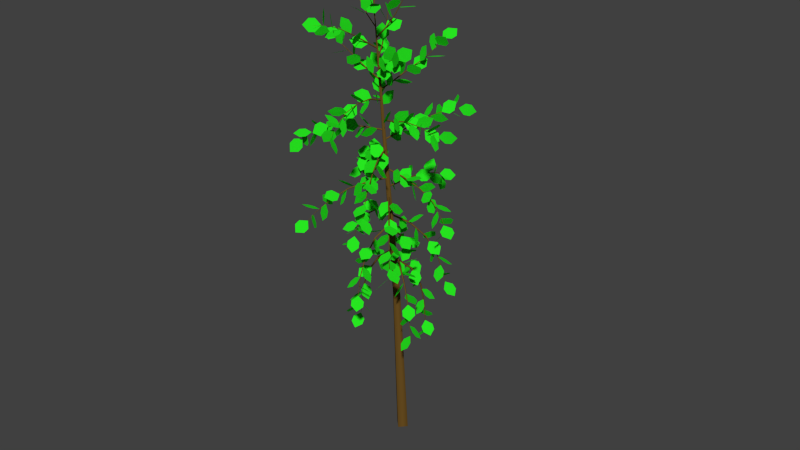 # Source: cr-tree.blend  (saved by Blender 2.75.0; exported with 4.5.12 LTS)
import bpy
from mathutils import Matrix  # noqa: F401  (used for matrix-valued properties, if any)

bpy.ops.wm.read_factory_settings(use_empty=True)
scene = bpy.context.scene
scene.name = 'Scene'

# ---- collections
col_collection_1 = bpy.data.collections.new('Collection 1'); scene.collection.children.link(col_collection_1)

# ---- materials (node trees are filled in below, after node groups)
mat_material_003 = bpy.data.materials.new('Material.003')
mat_material_003.alpha_threshold = 0.0
mat_material_003.roughness = 0.5
mat_material_004 = bpy.data.materials.new('Material.004')
mat_material_004.alpha_threshold = 0.0
mat_material_004.roughness = 0.5

# ---- material node trees
mat_material_003.use_nodes = True; mat_material_003.node_tree.nodes.clear()
_N = mat_material_003.node_tree.nodes; _L = mat_material_003.node_tree.links
n0 = _N.new('ShaderNodeOutputMaterial'); n0.name = 'Material Output'; n0.location = (300, 300)
n1 = _N.new('ShaderNodeBsdfDiffuse'); n1.name = 'Diffuse BSDF'; n1.location = (10, 300)
n1.inputs[0].default_value = (0.1473, 0.07834, 0.01576, 1.0)
_L.new(n1.outputs[0], n0.inputs[0])
n0.is_active_output = True
mat_material_004.use_nodes = True; mat_material_004.node_tree.nodes.clear()
_N = mat_material_004.node_tree.nodes; _L = mat_material_004.node_tree.links
n0 = _N.new('ShaderNodeOutputMaterial'); n0.name = 'Material Output'; n0.location = (300, 300)
n1 = _N.new('ShaderNodeBsdfDiffuse'); n1.name = 'Diffuse BSDF'; n1.location = (10, 300)
n1.inputs[0].default_value = (0.02126, 0.8, 0.01492, 1.0)
_L.new(n1.outputs[0], n0.inputs[0])
n0.is_active_output = True

# ---- world
world_world = bpy.data.worlds.new('World'); scene.world = world_world
world_world.color = (0.05088, 0.05088, 0.05088)
world_world.use_sun_shadow = False
world_world.sun_shadow_jitter_overblur = 0.0
world_world.cycles.sampling_method = 'MANUAL'
world_world.cycles.sample_map_resolution = 256

# ---- meshes
me_leaves = bpy.data.meshes.new('leaves')
me_leaves.from_pydata([(0.1683, -0.168, 5.535), (0.3401, -0.04272, 5.615), (0.373, 0.1104, 5.611), (0.2667, 0.2915, 5.524), (0.09483, 0.1662, 5.444), (0.06201, 0.01302, 5.448), (0.3216, 0.02369, 5.305), (0.3177, -0.1307, 5.138), (0.4271, -0.1891, 5.043), (0.6498, -0.1517, 5.018), (0.6537, 0.002674, 5.184), (0.5443, 0.06113, 5.28), (0.4151, 0.1406, 4.998), (0.3541, 0.3508, 4.937), (0.2774, 0.4096, 4.813), (0.1849, 0.3169, 4.628), (0.2459, 0.1068, 4.689), (0.3226, 0.04797, 4.812), (0.4852, 0.2283, 4.678), (0.6718, 0.1568, 4.57), (0.7724, 0.2252, 4.472), (0.7869, 0.4335, 4.382), (0.6003, 0.505, 4.49), (0.4997, 0.4366, 4.589), (0.5203, 0.2722, 4.341), (0.3454, 0.2452, 4.199), (0.3259, 0.165, 4.066), (0.4617, 0.03152, 3.942), (0.6366, 0.05854, 4.084), (0.6562, 0.1388, 4.217), (0.542, 0.2993, 4.001), (0.6663, 0.4502, 3.886), (0.6376, 0.5414, 3.762), (0.4559, 0.5729, 3.629), (0.3315, 0.422, 3.745), (0.3602, 0.3308, 3.869), (0.5547, 0.3152, 3.66), (0.5792, 0.1218, 3.543), (0.6823, 0.07266, 3.436), (0.8642, 0.1676, 3.339), (0.8397, 0.3609, 3.456), (0.7366, 0.4101, 3.563), (0.577, 0.3431, 3.32), (0.4274, 0.4878, 3.229), (0.3106, 0.4718, 3.126), (0.2266, 0.2951, 3.011), (0.3762, 0.1504, 3.102), (0.493, 0.1663, 3.205), (-0.2566, -0.4411, 5.804), (-0.4341, -0.2997, 5.793), (-0.5889, -0.3213, 5.783), (-0.7211, -0.5058, 5.772), (-0.5436, -0.6471, 5.783), (-0.3888, -0.6256, 5.793), (-0.4987, -0.4748, 5.576), (-0.386, -0.5096, 5.382), (-0.378, -0.4317, 5.246), (-0.4746, -0.2412, 5.169), (-0.5873, -0.2064, 5.363), (-0.5953, -0.2843, 5.499), (-0.6829, -0.5004, 5.296), (-0.8774, -0.6167, 5.311), (-0.9343, -0.7426, 5.237), (-0.8536, -0.8782, 5.074), (-0.6591, -0.762, 5.058), (-0.6022, -0.6361, 5.132), (-0.8335, -0.5214, 4.999), (-0.8103, -0.3337, 4.873), (-0.9103, -0.2461, 4.79), (-1.134, -0.2587, 4.75), (-1.157, -0.4465, 4.876), (-1.057, -0.534, 4.959), (-0.9337, -0.5354, 4.678), (-0.8932, -0.7245, 4.559), (-0.8208, -0.7532, 4.423), (-0.7166, -0.6214, 4.27), (-0.7571, -0.4322, 4.389), (-0.8295, -0.4035, 4.525), (-0.9951, -0.5439, 4.349), (-1.183, -0.4535, 4.26), (-1.295, -0.5084, 4.165), (-1.33, -0.7087, 4.063), (-1.142, -0.7992, 4.153), (-1.03, -0.7442, 4.248), (-1.031, -0.5489, 4.015), (-0.8562, -0.5232, 3.872), (-0.8333, -0.4357, 3.744), (-0.962, -0.2862, 3.631), (-1.137, -0.3118, 3.774), (-1.159, -0.3994, 3.902), (-1.068, -0.554, 3.681), (-1.197, -0.7216, 3.598), (-1.171, -0.8386, 3.497), (-0.9891, -0.9052, 3.378), (-0.8598, -0.7376, 3.461), (-0.8861, -0.6206, 3.562), (0.1973, -0.5388, 6.095), (0.168, -0.7425, 5.999), (0.2599, -0.8683, 5.982), (0.4729, -0.9162, 6.045), (0.5021, -0.7126, 6.141), (0.4102, -0.5868, 6.158), (0.3945, -0.6453, 5.899), (0.4809, -0.5049, 5.742), (0.4891, -0.5094, 5.586), (0.4192, -0.6586, 5.43), (0.3329, -0.7989, 5.586), (0.3246, -0.7945, 5.742), (0.5603, -0.7347, 5.668), (0.7287, -0.8755, 5.727), (0.8849, -0.8664, 5.719), (1.029, -0.7076, 5.643), (0.8605, -0.5669, 5.585), (0.7043, -0.5759, 5.593), (0.7262, -0.8242, 5.438), (0.5979, -0.8419, 5.251), (0.5816, -0.9524, 5.141), (0.6772, -1.156, 5.108), (0.8055, -1.138, 5.295), (0.8218, -1.028, 5.405), (0.8505, -0.8913, 5.175), (1.052, -0.8056, 5.114), (1.104, -0.7327, 4.986), (1.006, -0.6727, 4.79), (0.8049, -0.7584, 4.851), (0.7529, -0.8313, 4.979), (0.9748, -0.9584, 4.913), (0.94, -1.154, 4.804), (1.027, -1.24, 4.706), (1.236, -1.216, 4.619), (1.271, -1.02, 4.729), (1.184, -0.9344, 4.827), (1.03, -0.988, 4.622), (0.9824, -0.8248, 4.471), (0.9101, -0.8238, 4.332), (0.8128, -0.9849, 4.205), (0.8601, -1.148, 4.356), (0.9324, -1.149, 4.495), (1.085, -1.018, 4.331), (1.264, -1.117, 4.234), (1.359, -1.076, 4.116), (1.369, -0.8967, 3.977), (1.189, -0.7977, 4.074), (1.095, -0.838, 4.192), (1.123, -1.038, 4.036), (0.9503, -1.094, 3.899), (0.9324, -1.201, 3.786), (1.069, -1.358, 3.696), (1.242, -1.303, 3.833), (1.259, -1.196, 3.947), (-0.08462, -0.2219, 6.415), (-0.3023, -0.1669, 6.38), (-0.3832, -0.1203, 6.254), (-0.3273, -0.08215, 6.037), (-0.1097, -0.1371, 6.072), (-0.02877, -0.1837, 6.198), (-0.1692, 0.01567, 6.266), (-0.06661, 0.2178, 6.281), (-0.119, 0.3647, 6.295), (-0.3263, 0.4564, 6.31), (-0.4289, 0.2543, 6.295), (-0.3765, 0.1074, 6.281), (-0.2455, 0.2298, 6.081), (-0.2676, 0.1607, 5.866), (-0.1934, 0.1967, 5.733), (-0.0228, 0.3378, 5.682), (-0.0007028, 0.4069, 5.897), (-0.07494, 0.3709, 6.03), (-0.3218, 0.444, 5.897), (-0.4674, 0.6151, 5.931), (-0.5987, 0.661, 5.859), (-0.7158, 0.5818, 5.681), (-0.5702, 0.4108, 5.647), (-0.4389, 0.3648, 5.719), (-0.386, 0.6242, 5.675), (-0.2229, 0.69, 5.531), (-0.1735, 0.8297, 5.48), (-0.2378, 1.043, 5.523), (-0.4009, 0.9777, 5.667), (-0.4503, 0.838, 5.717), (-0.4502, 0.8045, 5.453), (-0.6295, 0.7253, 5.338), (-0.6456, 0.6488, 5.203), (-0.4986, 0.5749, 5.046), (-0.3193, 0.6541, 5.161), (-0.3032, 0.7306, 5.297), (-0.4867, 0.9068, 5.181), (-0.4476, 1.13, 5.159), (-0.5366, 1.251, 5.116), (-0.7536, 1.272, 5.053), (-0.7927, 1.049, 5.075), (-0.7038, 0.9273, 5.118), (-0.5232, 1.009, 4.909), (-0.4633, 0.8693, 4.741), (-0.3716, 0.8851, 4.615), (-0.2481, 1.057, 4.531), (-0.3079, 1.196, 4.7), (-0.3996, 1.181, 4.826), (-0.5526, 1.092, 4.63), (-0.7431, 1.201, 4.572), (-0.8549, 1.174, 4.466), (-0.8879, 1.012, 4.311), (-0.6974, 0.9024, 4.368), (-0.5856, 0.9291, 4.475), (-0.08354, -0.71, 6.676), (-0.2877, -0.7245, 6.577), (-0.3946, -0.8386, 6.566), (-0.4041, -1.052, 6.643), (-0.1999, -1.038, 6.742), (-0.09305, -0.9235, 6.752), (-0.1671, -0.9335, 6.515), (-0.00793, -0.9776, 6.359), (-0.002873, -0.964, 6.203), (-0.1519, -0.8929, 6.047), (-0.3111, -0.8489, 6.203), (-0.3161, -0.8624, 6.359), (-0.2189, -1.072, 6.268), (-0.3497, -1.258, 6.265), (-0.3306, -1.403, 6.209), (-0.1618, -1.507, 6.098), (-0.03107, -1.321, 6.1), (-0.05008, -1.176, 6.157), (-0.2707, -1.211, 6.021), (-0.2953, -1.052, 5.86), (-0.4008, -1.029, 5.747), (-0.5874, -1.14, 5.681), (-0.5628, -1.299, 5.841), (-0.4572, -1.322, 5.955), (-0.3002, -1.29, 5.745), (-0.1702, -1.459, 5.668), (-0.06967, -1.472, 5.548), (0.001541, -1.329, 5.387), (-0.1284, -1.159, 5.465), (-0.229, -1.146, 5.584), (-0.3297, -1.369, 5.47), (-0.5297, -1.357, 5.363), (-0.6045, -1.452, 5.263), (-0.5541, -1.653, 5.171), (-0.354, -1.665, 5.278), (-0.2792, -1.57, 5.378), (-0.3426, -1.403, 5.184), (-0.1816, -1.289, 5.072), (-0.185, -1.173, 4.967), (-0.3526, -1.055, 4.869), (-0.5136, -1.169, 4.982), (-0.5103, -1.285, 5.087), (-0.3556, -1.438, 4.899), (-0.4102, -1.648, 4.833), (-0.3384, -1.756, 4.744), (-0.1404, -1.76, 4.633), (-0.08586, -1.55, 4.699), (-0.1576, -1.442, 4.788), (-0.3715, -1.481, 4.615), (-0.452, -1.319, 4.477), (-0.5618, -1.316, 4.366), (-0.7007, -1.474, 4.279), (-0.6202, -1.636, 4.417), (-0.5105, -1.638, 4.528), (0.205, -0.3921, 7.012), (0.1801, -0.1679, 6.986), (0.1851, -0.07243, 6.862), (0.2197, -0.1058, 6.64), (0.2445, -0.3301, 6.666), (0.2396, -0.4255, 6.79), (0.4099, -0.2709, 6.915), (0.6095, -0.344, 6.995), (0.7252, -0.2755, 7.075), (0.7573, -0.06541, 7.156), (0.5577, 0.007674, 7.075), (0.4419, -0.06082, 6.995), (0.5845, -0.1676, 6.76), (0.5154, -0.1497, 6.545), (0.5704, -0.2049, 6.409), (0.7492, -0.3332, 6.352), (0.8182, -0.3511, 6.568), (0.7633, -0.2959, 6.704), (0.7514, -0.06886, 6.591), (0.8889, 0.1014, 6.652), (0.9203, 0.2422, 6.591), (0.8455, 0.3533, 6.407), (0.708, 0.183, 6.346), (0.6767, 0.04226, 6.408), (0.8859, 0.01065, 6.391), (0.9523, -0.1379, 6.232), (1.082, -0.1533, 6.146), (1.276, -0.03542, 6.133), (1.21, 0.1132, 6.291), (1.08, 0.1285, 6.377), (0.9986, 0.07734, 6.169), (0.9283, 0.2548, 6.046), (0.895, 0.2745, 5.894), (0.8987, 0.1366, 5.714), (0.969, -0.04085, 5.837), (1.002, -0.06061, 5.989), (1.095, 0.1342, 5.939), (1.311, 0.1219, 5.872), (1.403, 0.2154, 5.786), (1.371, 0.415, 5.682), (1.154, 0.4273, 5.75), (1.062, 0.3337, 5.835), (1.166, 0.1764, 5.696), (1.042, 0.0853, 5.528), (1.076, -0.007872, 5.407), (1.268, -0.1032, 5.332), (1.392, -0.0121, 5.499), (1.358, 0.08107, 5.62), (1.232, 0.2153, 5.45), (1.286, 0.4273, 5.39), (1.219, 0.5338, 5.297), (1.03, 0.535, 5.171), (0.9749, 0.323, 5.232), (1.042, 0.2164, 5.325), (1.276, 0.2414, 5.198), (1.366, 0.07623, 5.071), (1.481, 0.07228, 4.964), (1.621, 0.2295, 4.879), (1.531, 0.3947, 5.007), (1.416, 0.3987, 5.113), (-0.2165, -0.5003, 7.258), (-0.2784, -0.6561, 7.105), (-0.3104, -0.6502, 6.952), (-0.3124, -0.4825, 6.798), (-0.2504, -0.3267, 6.952), (-0.2185, -0.3326, 7.105), (-0.433, -0.4601, 7.134), (-0.61, -0.3715, 7.245), (-0.7589, -0.4162, 7.265), (-0.8797, -0.5942, 7.192), (-0.7027, -0.6829, 7.081), (-0.5538, -0.6382, 7.061), (-0.6365, -0.4224, 6.989), (-0.6113, -0.3523, 6.775), (-0.6752, -0.2365, 6.691), (-0.8282, -0.07524, 6.737), (-0.8535, -0.1454, 6.952), (-0.7895, -0.2611, 7.036), (-0.8367, -0.3853, 6.84), (-1.008, -0.5348, 6.844), (-1.081, -0.6187, 6.734), (-1.056, -0.6372, 6.509), (-0.8848, -0.4878, 6.504), (-0.8118, -0.4038, 6.615), (-1.025, -0.3504, 6.675), (-1.102, -0.1446, 6.618), (-1.245, -0.08373, 6.601), (-1.455, -0.1677, 6.624), (-1.378, -0.3735, 6.682), (-1.234, -0.4344, 6.699), (-1.204, -0.3171, 6.501), (-1.211, -0.4385, 6.309), (-1.227, -0.4009, 6.158), (-1.254, -0.2042, 6.047), (-1.248, -0.08277, 6.239), (-1.231, -0.1204, 6.39), (-1.35, -0.2902, 6.302), (-1.576, -0.2765, 6.294), (-1.688, -0.3678, 6.233), (-1.685, -0.5641, 6.119), (-1.458, -0.5777, 6.127), (-1.346, -0.4864, 6.188), (-1.443, -0.273, 6.068), (-1.323, -0.1435, 5.924), (-1.356, -0.01474, 5.842), (-1.543, 0.1133, 5.819), (-1.662, -0.01615, 5.963), (-1.629, -0.1449, 6.046), (-1.53, -0.2567, 5.832), (-1.628, -0.4298, 5.721), (-1.602, -0.4976, 5.582), (-1.453, -0.46, 5.415), (-1.356, -0.2869, 5.525), (-1.382, -0.2191, 5.664), (-1.598, -0.2442, 5.588), (-1.709, -0.0563, 5.525), (-1.85, -0.03014, 5.463), (-2.021, -0.1657, 5.4), (-1.91, -0.3536, 5.463), (-1.769, -0.3798, 5.525), (0.1445, -0.7377, 7.611), (0.2288, -0.7555, 7.401), (0.2303, -0.8705, 7.295), (0.149, -1.083, 7.292), (0.06462, -1.065, 7.502), (0.06312, -0.9497, 7.609), (0.289, -0.9079, 7.567), (0.4441, -0.9492, 7.728), (0.6007, -0.9481, 7.73), (0.7589, -0.9047, 7.573), (0.6038, -0.8634, 7.412), (0.4471, -0.8645, 7.41), (0.4306, -1.075, 7.506), (0.3635, -1.248, 7.376), (0.3884, -1.403, 7.381), (0.5052, -1.539, 7.52), (0.5722, -1.365, 7.651), (0.5474, -1.211, 7.646), (0.5702, -1.239, 7.434), (0.7839, -1.204, 7.366), (0.8681, -1.255, 7.244), (0.8229, -1.392, 7.069), (0.6093, -1.427, 7.137), (0.5251, -1.377, 7.259), (0.7041, -1.397, 7.347), (0.7327, -1.621, 7.37), (0.8552, -1.717, 7.351), (1.072, -1.685, 7.29), (1.043, -1.461, 7.267), (0.9205, -1.365, 7.286), (0.8149, -1.528, 7.197), (0.7564, -1.497, 6.98), (0.6958, -1.59, 6.869), (0.6332, -1.809, 6.867), (0.6918, -1.84, 7.084), (0.7524, -1.746, 7.194), (0.9257, -1.658, 7.047), (1.142, -1.722, 7.075), (1.268, -1.722, 6.981), (1.302, -1.66, 6.766), (1.086, -1.596, 6.738), (0.9604, -1.596, 6.831), (0.9964, -1.742, 6.851), (0.8613, -1.893, 6.749), (0.8847, -2.037, 6.69), (1.067, -2.172, 6.675), (1.202, -2.02, 6.777), (1.178, -1.877, 6.836), (1.057, -1.813, 6.644), (1.146, -1.664, 6.497), (1.11, -1.622, 6.351), (0.9491, -1.686, 6.204), (0.8596, -1.835, 6.351), (0.8956, -1.877, 6.497), (1.113, -1.879, 6.433), (1.212, -2.08, 6.393), (1.342, -2.123, 6.317), (1.503, -2.009, 6.206), (1.405, -1.808, 6.246), (1.275, -1.765, 6.322), (1.162, -1.937, 6.219), (1.007, -1.889, 6.06), (0.929, -1.976, 5.956), (0.9278, -2.197, 5.905), (1.083, -2.245, 6.064), (1.161, -2.159, 6.169), (3.371e-07, -0.3711, 7.919), (-0.1864, -0.2675, 7.998), (-0.2906, -0.1696, 7.933), (-0.3125, -0.07741, 7.727), (-0.1261, -0.181, 7.649), (-0.02192, -0.2789, 7.713), (6.223e-07, -0.1478, 7.91), (0.1956, -0.04479, 7.963), (0.2366, 0.06045, 8.071), (0.123, 0.1679, 8.236), (-0.07256, 0.06495, 8.184), (-0.1136, -0.0403, 8.075), (9.081e-07, 0.07525, 7.897), (-0.1208, 0.1854, 7.739), (-0.08696, 0.2997, 7.637), (0.1014, 0.4182, 7.592), (0.2222, 0.308, 7.75), (0.1884, 0.1937, 7.851), (1.194e-06, 0.2981, 7.88), (-0.01693, 0.4196, 8.071), (-0.1161, 0.5304, 8.121), (-0.2976, 0.6307, 8.028), (-0.2806, 0.5092, 7.836), (-0.1814, 0.3984, 7.787), (1.48e-06, 0.5203, 7.858), (0.137, 0.6026, 7.697), (0.2454, 0.7156, 7.695), (0.3253, 0.8595, 7.851), (0.1883, 0.7772, 8.013), (0.07985, 0.6641, 8.015), (1.764e-06, 0.7397, 7.816), (-0.1944, 0.8572, 7.818), (-0.2628, 0.9546, 7.716), (-0.2052, 1.032, 7.51), (-0.01075, 0.9144, 7.508), (0.05763, 0.817, 7.61), (2.049e-06, 0.9591, 7.774), (0.1645, 1.077, 7.876), (0.1645, 1.195, 7.979), (-2.247e-06, 1.313, 8.082), (-0.1645, 1.195, 7.979), (-0.1645, 1.077, 7.876), (2.327e-06, 1.173, 7.708), (-0.05101, 1.21, 7.49), (0.02399, 1.281, 7.372), (0.225, 1.385, 7.355), (0.276, 1.348, 7.573), (0.201, 1.277, 7.691), (2.604e-06, 1.384, 7.637), (-0.06777, 1.557, 7.768), (-0.1641, 1.679, 7.746), (-0.289, 1.749, 7.569), (-0.2212, 1.576, 7.438), (-0.1249, 1.455, 7.461), (2.864e-06, 1.582, 7.54), (0.1696, 1.621, 7.394), (0.257, 1.746, 7.36), (0.2621, 1.959, 7.439), (0.0925, 1.921, 7.586), (0.005123, 1.795, 7.619), (3.098e-06, 1.759, 7.403), (-0.1969, 1.798, 7.297), (-0.2392, 1.803, 7.146), (-0.127, 1.773, 6.951), (0.06991, 1.734, 7.057), (0.1122, 1.729, 7.208), (-0.1389, -0.7872, 8.164), (-0.3216, -0.8194, 8.295), (-0.3798, -0.9437, 8.371), (-0.3135, -1.16, 8.391), (-0.1308, -1.128, 8.26), (-0.07255, -1.004, 8.184), (-0.2778, -0.953, 8.128), (-0.3361, -0.986, 7.911), (-0.4727, -0.9844, 7.834), (-0.6877, -0.9484, 7.898), (-0.6294, -0.9154, 8.115), (-0.4928, -0.9169, 8.192), (-0.4147, -1.116, 8.077), (-0.3949, -1.315, 8.185), (-0.3687, -1.462, 8.137), (-0.3362, -1.557, 7.933), (-0.3559, -1.358, 7.825), (-0.3821, -1.211, 7.873), (-0.5502, -1.278, 8.017), (-0.7657, -1.237, 7.959), (-0.9032, -1.299, 8.002), (-0.9625, -1.463, 8.147), (-0.7469, -1.505, 8.205), (-0.6095, -1.443, 8.162), (-0.6827, -1.436, 7.947), (-0.5952, -1.588, 7.802), (-0.6338, -1.634, 7.658), (-0.7985, -1.575, 7.513), (-0.886, -1.423, 7.658), (-0.8474, -1.377, 7.802), (-0.8031, -1.58, 7.833), (-0.9719, -1.693, 7.934), (-1.009, -1.845, 7.945), (-0.914, -2.036, 7.866), (-0.7451, -1.922, 7.765), (-0.7081, -1.771, 7.754), (-0.9234, -1.724, 7.719), (-0.9864, -1.653, 7.512), (-1.125, -1.629, 7.444), (-1.34, -1.651, 7.514), (-1.277, -1.722, 7.721), (-1.138, -1.746, 7.789), (-1.036, -1.858, 7.587), (-0.9804, -2.078, 7.587), (-0.9312, -2.177, 7.477), (-0.8881, -2.156, 7.255), (-0.9433, -1.936, 7.254), (-0.9925, -1.836, 7.365), (-1.146, -1.989, 7.45), (-1.369, -1.947, 7.444), (-1.496, -2.03, 7.481), (-1.527, -2.24, 7.563), (-1.304, -2.282, 7.569), (-1.177, -2.199, 7.532), (-1.25, -2.113, 7.303), (-1.129, -2.149, 7.114), (-1.154, -2.117, 6.962), (-1.324, -2.018, 6.849), (-1.445, -1.983, 7.038), (-1.42, -2.014, 7.189), (-1.345, -2.226, 7.141), (-1.491, -2.397, 7.174), (-1.506, -2.54, 7.111), (-1.391, -2.654, 6.952), (-1.245, -2.484, 6.919), (-1.229, -2.341, 6.982), (0.1888, -0.6172, 8.421), (0.2879, -0.7261, 8.248), (0.4251, -0.7997, 8.231), (0.6006, -0.8381, 8.37), (0.5015, -0.7292, 8.543), (0.3643, -0.6555, 8.56), (0.3777, -0.5859, 8.367), (0.4506, -0.3711, 8.356), (0.516, -0.2852, 8.242), (0.574, -0.3283, 8.027), (0.5011, -0.5431, 8.038), (0.4357, -0.629, 8.152), (0.5628, -0.5553, 8.303), (0.74, -0.6927, 8.34), (0.8904, -0.6679, 8.376), (1.014, -0.4807, 8.412), (0.8367, -0.3433, 8.376), (0.6863, -0.3682, 8.34), (0.7423, -0.5256, 8.224), (0.7643, -0.4625, 8.006), (0.8488, -0.5167, 7.886), (0.9957, -0.6884, 7.863), (0.9737, -0.7515, 8.08), (0.8893, -0.6973, 8.2), (0.9218, -0.4959, 8.144), (1.07, -0.3797, 8.271), (1.148, -0.246, 8.25), (1.158, -0.09466, 8.081), (1.011, -0.2109, 7.954), (0.9318, -0.3446, 7.975), (1.083, -0.4693, 8.032), (1.141, -0.6524, 7.91), (1.27, -0.7403, 7.903), (1.471, -0.7329, 8.008), (1.413, -0.5499, 8.13), (1.284, -0.462, 8.138), (1.239, -0.4435, 7.912), (1.268, -0.244, 7.807), (1.289, -0.2027, 7.657), (1.301, -0.3193, 7.463), (1.272, -0.5188, 7.568), (1.251, -0.5601, 7.717), (1.384, -0.4194, 7.782), (1.594, -0.5053, 7.762), (1.731, -0.4465, 7.713), (1.795, -0.2431, 7.635), (1.585, -0.1572, 7.655), (1.449, -0.216, 7.704), (1.486, -0.4026, 7.612), (1.373, -0.4412, 7.419), (1.393, -0.5411, 7.3), (1.547, -0.7023, 7.255), (1.66, -0.6637, 7.448), (1.64, -0.5638, 7.567), (1.588, -0.3857, 7.442), (1.734, -0.2116, 7.431), (1.747, -0.08819, 7.336), (1.629, -0.01556, 7.156), (1.484, -0.1897, 7.167), (1.47, -0.3131, 7.263), (1.656, -0.3745, 7.259), (1.702, -0.5764, 7.165), (1.829, -0.6372, 7.096), (2.037, -0.5569, 7.052), (1.991, -0.3549, 7.145), (1.864, -0.2942, 7.214), (1.702, -0.367, 7.065), (1.575, -0.2211, 6.945), (1.476, -0.2375, 6.825), (1.404, -0.4163, 6.705), (1.53, -0.5621, 6.825), (1.629, -0.5457, 6.945), (-0.1687, -0.5814, 8.721), (-0.2568, -0.4745, 8.901), (-0.3938, -0.4847, 8.976), (-0.5797, -0.6118, 8.947), (-0.4916, -0.7187, 8.766), (-0.3546, -0.7085, 8.691), (-0.3374, -0.4874, 8.694), (-0.3718, -0.3752, 8.5), (-0.4113, -0.2274, 8.466), (-0.4559, -0.04413, 8.593), (-0.4215, -0.1563, 8.787), (-0.382, -0.3041, 8.821), (-0.505, -0.394, 8.661), (-0.7087, -0.4719, 8.724), (-0.8443, -0.4936, 8.649), (-0.9117, -0.4592, 8.435), (-0.7079, -0.3813, 8.371), (-0.5723, -0.3596, 8.447), (-0.6708, -0.3016, 8.617), (-0.6826, -0.0755, 8.636), (-0.7807, 0.02173, 8.71), (-0.9652, -0.009864, 8.839), (-0.9535, -0.2359, 8.819), (-0.8553, -0.3332, 8.746), (-0.8366, -0.2091, 8.573), (-0.958, -0.2757, 8.393), (-1.015, -0.2011, 8.268), (-1.008, 0.01475, 8.197), (-0.8871, 0.08134, 8.377), (-0.8298, 0.006712, 8.502), (-0.9851, -0.1264, 8.481), (-1.165, -0.02418, 8.574), (-1.319, -0.0307, 8.547), (-1.447, -0.1459, 8.399), (-1.267, -0.2481, 8.306), (-1.113, -0.2416, 8.333), (-1.129, -0.046, 8.378), (-1.058, 0.08954, 8.21), (-1.077, 0.2421, 8.179), (-1.184, 0.4116, 8.285), (-1.255, 0.276, 8.453), (-1.237, 0.1235, 8.484), (-1.263, 0.02824, 8.261), (-1.414, -0.124, 8.186), (-1.425, -0.2099, 8.056), (-1.296, -0.2296, 7.87), (-1.145, -0.07743, 7.945), (-1.134, 0.008525, 8.075), (-1.352, 0.07799, 8.095), (-1.406, 0.2968, 8.068), (-1.541, 0.3719, 8.041), (-1.756, 0.3033, 8.014), (-1.701, 0.0845, 8.041), (-1.567, 0.009401, 8.068), (-1.441, 0.1277, 7.93), (-1.392, 0.029, 7.731), (-1.36, 0.08415, 7.588), (-1.345, 0.2932, 7.5), (-1.394, 0.392, 7.699), (-1.426, 0.3368, 7.842), (-1.519, 0.1714, 7.757), (-1.745, 0.192, 7.744), (-1.856, 0.1159, 7.664), (-1.853, -0.05679, 7.517), (-1.627, -0.07737, 7.529), (-1.516, -0.001315, 7.609), (-1.59, 0.2109, 7.58), (-1.47, 0.3583, 7.455), (-1.504, 0.4968, 7.39), (-1.69, 0.6265, 7.384), (-1.81, 0.4792, 7.509), (-1.777, 0.3407, 7.574), (0.05921, -0.8677, 8.994), (0.2752, -0.9032, 8.933), (0.3429, -0.9832, 8.817), (0.2624, -1.108, 8.645), (0.04644, -1.072, 8.706), (-0.0213, -0.9922, 8.822), (0.1184, -1.033, 8.969), (0.05206, -1.21, 9.095), (0.1285, -1.327, 9.165), (0.3478, -1.385, 9.18), (0.4141, -1.208, 9.054), (0.3377, -1.091, 8.983), (0.1761, -1.194, 8.93), (0.1585, -1.192, 8.704), (0.08788, -1.286, 8.6), (-0.03582, -1.476, 8.619), (-0.01825, -1.478, 8.846), (0.05239, -1.384, 8.949), (0.2276, -1.338, 8.84), (0.4225, -1.429, 8.914), (0.5628, -1.451, 8.848), (0.6485, -1.407, 8.643), (0.4536, -1.316, 8.569), (0.3133, -1.293, 8.635), (0.2792, -1.482, 8.75), (0.1341, -1.63, 8.658), (0.1258, -1.787, 8.657), (0.2542, -1.951, 8.746), (0.3993, -1.803, 8.839), (0.4076, -1.647, 8.84), (0.3273, -1.616, 8.647), (0.4784, -1.551, 8.49), (0.4748, -1.54, 8.334), (0.3162, -1.585, 8.178), (0.165, -1.651, 8.334), (0.1687, -1.661, 8.49), (0.3701, -1.736, 8.523), (0.3889, -1.955, 8.579), (0.5015, -2.062, 8.56), (0.7079, -2.057, 8.465), (0.689, -1.838, 8.409), (0.5764, -1.731, 8.428), (0.4129, -1.855, 8.399), (0.3441, -1.845, 8.183), (0.2865, -1.951, 8.082), (0.2402, -2.172, 8.098), (0.309, -2.183, 8.314), (0.3666, -2.077, 8.414), (0.4499, -1.959, 8.261), (0.6702, -2.003, 8.228), (0.7731, -1.964, 8.117), (0.7585, -1.841, 7.926), (0.5382, -1.796, 7.959), (0.4353, -1.835, 8.07), (0.483, -2.051, 8.113), (0.3397, -2.204, 8.025), (0.3578, -2.349, 7.969), (0.5371, -2.486, 7.944), (0.6804, -2.333, 8.031), (0.6624, -2.188, 8.088), (0.5161, -2.144, 7.965), (0.6058, -2.042, 7.782), (0.5659, -2.038, 7.631), (0.3962, -2.129, 7.511), (0.3064, -2.23, 7.693), (0.3464, -2.235, 7.845), (0.5375, -2.203, 7.8), (0.6201, -2.409, 7.75), (0.7344, -2.459, 7.655), (0.8805, -2.354, 7.516), (0.7979, -2.148, 7.567), (0.6836, -2.098, 7.662), (0.556, -2.255, 7.632), (0.3755, -2.208, 7.502), (0.2738, -2.297, 7.422), (0.251, -2.521, 7.392), (0.4315, -2.568, 7.522), (0.5331, -2.479, 7.602), (0.05888, -0.5727, 9.34), (-0.07564, -0.4026, 9.407), (-0.0821, -0.2498, 9.373), (0.03952, -0.1145, 9.237), (0.1741, -0.2847, 9.17), (0.1805, -0.4374, 9.204), (0.1178, -0.416, 9.387), (0.3034, -0.3897, 9.515), (0.3351, -0.3054, 9.644), (0.2128, -0.1633, 9.772), (0.02711, -0.1897, 9.644), (-0.004556, -0.2739, 9.515), (0.1765, -0.2597, 9.436), (0.185, -0.09334, 9.281), (0.3, -0.00158, 9.227), (0.5216, 0.01558, 9.274), (0.5132, -0.1508, 9.429), (0.3981, -0.2425, 9.483), (0.2348, -0.1047, 9.489), (0.1961, -0.02198, 9.697), (0.1482, 0.1171, 9.751), (0.09086, 0.3127, 9.65), (0.1295, 0.23, 9.442), (0.1775, 0.09085, 9.388), (0.293, 0.05034, 9.542), (0.5041, 0.118, 9.492), (0.6227, 0.1739, 9.578), (0.6491, 0.2179, 9.799), (0.4381, 0.1502, 9.849), (0.3194, 0.09436, 9.763), (0.3519, 0.2069, 9.589), (0.211, 0.383, 9.562), (0.2192, 0.5163, 9.48), (0.3763, 0.6066, 9.343), (0.5172, 0.4304, 9.37), (0.509, 0.2972, 9.452), (0.4116, 0.3658, 9.627), (0.5555, 0.4046, 9.798), (0.559, 0.5093, 9.915), (0.4222, 0.6798, 9.976), (0.2782, 0.641, 9.805), (0.2747, 0.5363, 9.689), (0.4713, 0.5247, 9.665), (0.5341, 0.668, 9.5), (0.6629, 0.7534, 9.474), (0.8579, 0.7807, 9.588), (0.7951, 0.6374, 9.753), (0.6663, 0.5521, 9.778), (0.5316, 0.6852, 9.693), (0.4536, 0.8265, 9.853), (0.4096, 0.9768, 9.852), (0.3994, 1.136, 9.691), (0.4774, 0.9949, 9.531), (0.5215, 0.8446, 9.532), (0.5923, 0.8467, 9.715), (0.8153, 0.8892, 9.705), (0.9155, 0.9636, 9.799), (0.8931, 1.07, 9.999), (0.6702, 1.027, 10.01), (0.57, 0.9529, 9.915), (0.653, 1.008, 9.737), (0.545, 1.188, 9.65), (0.5909, 1.31, 9.563), (0.7907, 1.375, 9.477), (0.8988, 1.195, 9.563), (0.8529, 1.072, 9.65), (0.714, 1.17, 9.732), (0.7928, 1.254, 9.928), (0.7509, 1.375, 10.02), (0.5885, 1.533, 10.0), (0.5098, 1.449, 9.807), (0.5516, 1.329, 9.717), (0.775, 1.333, 9.719), (0.8771, 1.411, 9.532), (1.01, 1.491, 9.507), (1.173, 1.57, 9.643), (1.071, 1.492, 9.83), (0.9385, 1.413, 9.855), (-0.1348, -0.8385, 9.585), (-0.1456, -1.037, 9.694), (-0.2139, -1.175, 9.662), (-0.3396, -1.251, 9.489), (-0.3288, -1.052, 9.38), (-0.2605, -0.9146, 9.411), (-0.2696, -0.9207, 9.604), (-0.4682, -0.822, 9.653), (-0.5806, -0.8517, 9.758), (-0.6067, -1.01, 9.919), (-0.4081, -1.109, 9.87), (-0.2957, -1.079, 9.765), (-0.4044, -1.003, 9.623), (-0.4313, -1.15, 9.452), (-0.5367, -1.163, 9.336), (-0.7206, -1.044, 9.277), (-0.6937, -0.8968, 9.449), (-0.5883, -0.8833, 9.564), (-0.5401, -1.086, 9.629), (-0.63, -1.149, 9.828), (-0.6819, -1.286, 9.885), (-0.696, -1.495, 9.799), (-0.6062, -1.432, 9.6), (-0.5542, -1.295, 9.543), (-0.6758, -1.168, 9.636), (-0.8429, -1.098, 9.499), (-0.9895, -1.049, 9.524), (-1.116, -1.021, 9.711), (-0.9486, -1.091, 9.847), (-0.8019, -1.14, 9.823), (-0.8115, -1.251, 9.642), (-0.8084, -1.478, 9.656), (-0.8632, -1.592, 9.564), (-0.9759, -1.594, 9.366), (-0.9789, -1.368, 9.353), (-0.9241, -1.253, 9.445), (-0.9468, -1.334, 9.629), (-1.145, -1.262, 9.713), (-1.257, -1.33, 9.798), (-1.284, -1.539, 9.883), (-1.086, -1.611, 9.798), (-0.9737, -1.543, 9.713), (-1.082, -1.416, 9.615), (-1.142, -1.53, 9.428), (-1.275, -1.541, 9.346), (-1.481, -1.449, 9.369), (-1.422, -1.335, 9.556), (-1.288, -1.324, 9.638), (-1.217, -1.499, 9.601), (-1.333, -1.659, 9.713), (-1.372, -1.807, 9.679), (-1.334, -1.942, 9.5), (-1.219, -1.781, 9.389), (-1.18, -1.633, 9.422), (-1.339, -1.573, 9.531), (-1.482, -1.442, 9.412), (-1.636, -1.415, 9.421), (-1.801, -1.49, 9.558), (-1.658, -1.621, 9.676), (-1.504, -1.648, 9.667), (-1.461, -1.647, 9.46), (-1.431, -1.853, 9.37), (-1.461, -1.914, 9.229), (-1.55, -1.831, 9.037), (-1.579, -1.624, 9.128), (-1.55, -1.563, 9.269), (-1.583, -1.721, 9.39), (-1.807, -1.714, 9.427), (-1.921, -1.821, 9.42), (-1.925, -2.042, 9.369), (-1.701, -2.049, 9.331), (-1.587, -1.942, 9.338), (-1.69, -1.787, 9.293), (-1.671, -1.764, 9.068), (-1.77, -1.717, 8.955), (-1.985, -1.645, 8.955), (-2.004, -1.667, 9.181), (-1.906, -1.715, 9.293), (-1.798, -1.852, 9.196), (-1.897, -2.053, 9.234), (-1.927, -2.178, 9.144), (-1.887, -2.227, 8.926), (-1.788, -2.026, 8.888), (-1.758, -1.901, 8.978), (0.1598, -0.8172, 9.872), (0.2332, -1.032, 9.873), (0.3116, -1.119, 9.976), (0.3951, -1.079, 10.18), (0.3217, -0.864, 10.18), (0.2433, -0.7767, 10.08), (0.3197, -0.851, 9.906), (0.4869, -0.7183, 9.829), (0.6201, -0.7465, 9.751), (0.7192, -0.9357, 9.674), (0.5519, -1.068, 9.751), (0.4187, -1.04, 9.829), (0.4788, -0.8847, 9.943), (0.5254, -0.9561, 10.15), (0.6279, -0.9104, 10.26), (0.7864, -0.7479, 10.27), (0.7398, -0.6765, 10.06), (0.6373, -0.7222, 9.951), (0.6352, -0.9179, 9.991), (0.7533, -1.041, 9.841), (0.8199, -1.183, 9.847), (0.8349, -1.343, 10.01), (0.7168, -1.22, 10.16), (0.6502, -1.078, 10.15), (0.7915, -0.951, 10.04), (0.9126, -0.8024, 10.16), (1.057, -0.7428, 10.15), (1.224, -0.7722, 9.996), (1.103, -0.9208, 9.874), (0.9587, -0.9804, 9.888), (0.9504, -0.9847, 10.07), (1.007, -1.196, 10.13), (1.092, -1.255, 10.25), (1.205, -1.162, 10.43), (1.149, -0.951, 10.36), (1.064, -0.8918, 10.25), (1.113, -1.019, 10.08), (1.258, -0.9299, 9.934), (1.368, -0.9911, 9.84), (1.441, -1.203, 9.802), (1.296, -1.292, 9.952), (1.187, -1.231, 10.05), (1.276, -1.054, 10.1), (1.365, -1.05, 10.3), (1.48, -0.9673, 10.37), (1.622, -0.8065, 10.3), (1.533, -0.8105, 10.09), (1.418, -0.8929, 10.02), (1.439, -1.088, 10.1), (1.525, -1.237, 9.947), (1.622, -1.359, 9.96), (1.732, -1.454, 10.13), (1.646, -1.305, 10.28), (1.549, -1.184, 10.27), (1.602, -1.123, 10.09), (1.736, -0.9393, 10.1), (1.84, -0.8783, 9.995), (1.914, -0.9397, 9.789), (1.78, -1.123, 9.784), (1.676, -1.184, 9.884), (1.765, -1.157, 10.08), (1.845, -1.342, 10.19), (1.959, -1.367, 10.29), (2.107, -1.23, 10.4), (2.027, -1.045, 10.29), (1.913, -1.021, 10.19), (1.929, -1.192, 10.08), (2.04, -1.159, 9.881), (2.13, -1.251, 9.791), (2.2, -1.466, 9.807), (2.088, -1.499, 10.0), (1.998, -1.408, 10.09), (2.092, -1.226, 10.07), (2.238, -1.196, 10.24), (2.382, -1.136, 10.25), (2.525, -1.047, 10.1), (2.379, -1.077, 9.925), (2.234, -1.137, 9.916), (-0.1013, -0.6967, 10.2), (-0.05478, -0.4752, 10.18), (-0.0221, -0.3619, 10.28), (-0.003227, -0.3567, 10.51), (-0.04972, -0.5781, 10.53), (-0.0824, -0.6914, 10.43), (-0.2025, -0.5831, 10.29), (-0.4257, -0.6179, 10.31), (-0.5522, -0.5288, 10.29), (-0.5822, -0.3157, 10.22), (-0.3591, -0.2809, 10.19), (-0.2325, -0.37, 10.21), (-0.3016, -0.472, 10.38), (-0.2102, -0.4017, 10.58), (-0.2557, -0.4101, 10.73), (-0.4381, -0.4973, 10.83), (-0.5295, -0.5676, 10.63), (-0.484, -0.5592, 10.48), (-0.3974, -0.3646, 10.48), (-0.5364, -0.2064, 10.4), (-0.5595, -0.05467, 10.43), (-0.4667, 0.09069, 10.58), (-0.3277, -0.06746, 10.66), (-0.3046, -0.2192, 10.63), (-0.4932, -0.2572, 10.58), (-0.6014, -0.3411, 10.76), (-0.7502, -0.3365, 10.81), (-0.9397, -0.2433, 10.73), (-0.8315, -0.1594, 10.55), (-0.6827, -0.164, 10.5), (-0.5987, -0.1389, 10.66), (-0.5119, 0.06941, 10.68), (-0.4919, 0.1632, 10.81), (-0.5387, 0.1425, 11.03), (-0.6254, -0.06572, 11.0), (-0.6455, -0.1595, 10.88), (-0.7066, -0.01783, 10.73), (-0.922, -0.02353, 10.65), (-1.015, 0.08026, 10.58), (-0.9843, 0.2935, 10.51), (-0.7689, 0.2992, 10.58), (-0.6764, 0.1954, 10.65), (-0.8146, 0.1033, 10.79), (-0.7858, 0.1368, 11.02), (-0.878, 0.1167, 11.14), (-1.091, 0.04287, 11.17), (-1.12, 0.009278, 10.95), (-1.028, 0.02941, 10.82), (-0.9228, 0.2246, 10.86), (-0.9577, 0.4051, 10.73), (-0.93, 0.5585, 10.74), (-0.8399, 0.6846, 10.91), (-0.805, 0.5041, 11.04), (-0.8327, 0.3508, 11.03), (-1.031, 0.3459, 10.93), (-1.208, 0.2894, 11.06), (-1.36, 0.3282, 11.06), (-1.486, 0.4624, 10.93), (-1.309, 0.5189, 10.8), (-1.158, 0.4801, 10.8), (-1.139, 0.4666, 11.0), (-1.046, 0.6537, 11.09), (-1.054, 0.7211, 11.23), (-1.162, 0.6687, 11.42), (-1.255, 0.4816, 11.33), (-1.247, 0.4142, 11.19), (-1.246, 0.5868, 11.07), (-1.452, 0.6344, 10.99), (-1.528, 0.7679, 10.96), (-1.473, 0.9875, 10.98), (-1.267, 0.9399, 11.06), (-1.191, 0.8064, 11.09), (-3.558e-07, -1.014, 10.44), (0.006166, -1.065, 10.67), (0.09458, -1.161, 10.75), (0.2653, -1.303, 10.7), (0.2591, -1.252, 10.48), (0.1707, -1.156, 10.4), (-7.848e-07, -1.191, 10.5), (-0.1521, -1.324, 10.4), (-0.2756, -1.406, 10.45), (-0.3705, -1.437, 10.66), (-0.2184, -1.303, 10.76), (-0.09493, -1.221, 10.71), (-1.228e-06, -1.373, 10.53), (0.1848, -1.5, 10.57), (0.2436, -1.628, 10.5), (0.1763, -1.759, 10.33), (-0.008462, -1.632, 10.29), (-0.06724, -1.503, 10.36), (-1.681e-06, -1.56, 10.53), (-0.1645, -1.676, 10.64), (-0.1645, -1.792, 10.74), (-2.5e-06, -1.908, 10.85), (0.1645, -1.792, 10.74), (0.1645, -1.676, 10.64), (-2.131e-06, -1.745, 10.53), (0.05406, -1.806, 10.31), (-0.0179, -1.892, 10.21), (-0.2159, -2.003, 10.2), (-0.2699, -1.942, 10.41), (-0.198, -1.856, 10.52), (-2.571e-06, -1.926, 10.48), (0.09529, -2.06, 10.64), (0.2192, -2.156, 10.64), (0.3716, -2.214, 10.48), (0.2763, -2.079, 10.32), (0.1524, -1.983, 10.32), (-3.01e-06, -2.107, 10.44), (-0.1753, -2.197, 10.32), (-0.2683, -2.32, 10.35), (-0.2791, -2.478, 10.51), (-0.1038, -2.388, 10.63), (-0.01079, -2.265, 10.6), (-3.407e-06, -2.27, 10.35), (0.1927, -2.338, 10.25), (0.2309, -2.377, 10.1), (0.1144, -2.386, 9.91), (-0.07829, -2.318, 10.01), (-0.1164, -2.279, 10.16), (-3.792e-06, -2.429, 10.25), (-0.115, -2.606, 10.34), (-0.07552, -2.753, 10.37), (0.1186, -2.87, 10.36), (0.2336, -2.694, 10.28), (0.1941, -2.546, 10.24), (-4.131e-06, -2.569, 10.13), (-0.01066, -2.48, 9.925), (-0.1036, -2.506, 9.802), (-0.2787, -2.645, 9.764), (-0.2681, -2.734, 9.973), (-0.1752, -2.708, 10.1), (-4.403e-06, -2.681, 9.985), (0.1339, -2.864, 9.979), (0.2393, -2.918, 9.876), (0.3161, -2.842, 9.677), (0.1821, -2.658, 9.682), (0.07679, -2.604, 9.785), (0.1097, -0.7432, 10.77), (0.3204, -0.8146, 10.82), (0.3972, -0.846, 10.95), (0.3402, -0.8374, 11.17), (0.1295, -0.7661, 11.12), (0.05266, -0.7346, 10.99), (0.2195, -0.6222, 10.88), (0.2019, -0.3967, 10.86), (0.3063, -0.2816, 10.84), (0.5324, -0.2771, 10.82), (0.55, -0.5027, 10.84), (0.4456, -0.6177, 10.86), (0.3272, -0.5034, 11.0), (0.3687, -0.5526, 11.22), (0.3593, -0.4704, 11.35), (0.299, -0.2568, 11.4), (0.2575, -0.2076, 11.18), (0.2669, -0.2898, 11.05), (0.4344, -0.3852, 11.12), (0.6251, -0.2879, 11.04), (0.772, -0.2815, 11.1), (0.8751, -0.3659, 11.28), (0.6844, -0.4632, 11.36), (0.5375, -0.4696, 11.3), (0.5446, -0.2637, 11.23), (0.4575, -0.1136, 11.38), (0.4832, 0.03857, 11.41), (0.6219, 0.1928, 11.31), (0.709, 0.04269, 11.17), (0.6833, -0.1095, 11.14), (0.6568, -0.14, 11.34), (0.848, -0.2127, 11.44), (0.9042, -0.2042, 11.59), (0.8254, -0.1145, 11.78), (0.6342, -0.04178, 11.68), (0.578, -0.05027, 11.53), (0.762, -0.02399, 11.46), (0.8035, 0.1972, 11.43), (0.9329, 0.2851, 11.44), (1.15, 0.2398, 11.49), (1.109, 0.0186, 11.52), (0.9792, -0.06933, 11.51), (0.8567, 0.0804, 11.6), (0.7954, 0.04254, 11.82), (0.7407, 0.1344, 11.93), (0.6926, 0.356, 11.95), (0.7539, 0.3939, 11.73), (0.8086, 0.302, 11.62), (0.9477, 0.1807, 11.75), (1.172, 0.215, 11.75), (1.286, 0.1699, 11.85), (1.29, 0.04545, 12.04), (1.065, 0.01121, 12.03), (0.9512, 0.0563, 11.94), (1.024, 0.2648, 11.91), (0.9121, 0.4275, 12.02), (0.952, 0.5697, 12.08), (1.143, 0.6916, 12.07), (1.255, 0.529, 11.95), (1.215, 0.3868, 11.9), (-0.1748, -0.9325, 11.05), (-0.2675, -0.7854, 11.19), (-0.3224, -0.7984, 11.34), (-0.3393, -0.9714, 11.48), (-0.2466, -1.119, 11.34), (-0.1918, -1.106, 11.19), (-0.3496, -0.9738, 11.16), (-0.5377, -1.088, 11.1), (-0.6904, -1.064, 11.13), (-0.8078, -0.9019, 11.24), (-0.6198, -0.788, 11.3), (-0.467, -0.812, 11.27), (-0.5121, -1.012, 11.3), (-0.4506, -1.095, 11.5), (-0.4811, -1.228, 11.57), (-0.6036, -1.413, 11.52), (-0.6651, -1.33, 11.32), (-0.6346, -1.197, 11.25), (-0.6745, -1.051, 11.43), (-0.8516, -0.9085, 11.42), (-0.9284, -0.8272, 11.53), (-0.9049, -0.8067, 11.76), (-0.7278, -0.9488, 11.76), (-0.651, -1.03, 11.65), (-0.843, -1.091, 11.56), (-0.9075, -1.308, 11.56), (-1.04, -1.383, 11.52), (-1.24, -1.315, 11.44), (-1.175, -1.097, 11.43), (-1.043, -1.023, 11.47), (-1.012, -1.13, 11.68), (-1.01, -1.013, 11.88), (-1.008, -1.055, 12.03), (-1.005, -1.255, 12.13), (-1.006, -1.372, 11.94), (-1.008, -1.331, 11.79), (-1.173, -1.169, 11.82), (-1.384, -1.223, 11.75), (-1.526, -1.176, 11.8), (-1.6, -1.029, 11.95), (-1.389, -0.9748, 12.02), (-1.247, -1.021, 11.97), (-1.335, -1.207, 11.95), (-1.322, -1.35, 12.13), (-1.395, -1.484, 12.16), (-1.553, -1.609, 12.06), (-1.566, -1.466, 11.88), (-1.493, -1.332, 11.85), (-1.515, -1.249, 12.06), (-1.647, -1.069, 12.1), (-1.7, -0.9995, 12.23), (-1.671, -1.04, 12.45), (-1.538, -1.22, 12.41), (-1.486, -1.29, 12.28), (0.1716, -1.03, 11.31), (0.3836, -0.9718, 11.25), (0.5057, -1.051, 11.2), (0.538, -1.269, 11.14), (0.326, -1.327, 11.2), (0.2039, -1.247, 11.25), (0.3433, -1.142, 11.42), (0.314, -1.181, 11.64), (0.3948, -1.142, 11.77), (0.5857, -1.024, 11.81), (0.615, -0.9844, 11.58), (0.5342, -1.024, 11.46), (0.5153, -1.254, 11.53), (0.6424, -1.414, 11.43), (0.6905, -1.556, 11.47), (0.6598, -1.682, 11.66), (0.5328, -1.522, 11.76), (0.4846, -1.379, 11.72), (0.6874, -1.366, 11.64), (0.8331, -1.256, 11.77), (0.9895, -1.25, 11.78), (1.156, -1.349, 11.66), (1.011, -1.46, 11.53), (0.8544, -1.466, 11.52), (0.8595, -1.479, 11.75), (0.8218, -1.682, 11.84), (0.8466, -1.743, 11.98), (0.9338, -1.659, 12.17), (0.9715, -1.455, 12.08), (0.9468, -1.395, 11.94), (1.038, -1.595, 11.84), (1.236, -1.584, 11.73), (1.334, -1.692, 11.67), (1.332, -1.919, 11.66), (1.134, -1.93, 11.77), (1.036, -1.822, 11.83), (1.221, -1.714, 11.91), (1.256, -1.713, 12.14), (1.376, -1.669, 12.23), (1.582, -1.582, 12.19), (1.547, -1.583, 11.96), (1.427, -1.628, 11.87), (1.407, -1.836, 11.98), (1.474, -2.026, 11.88), (1.519, -2.167, 11.93), (1.54, -2.259, 12.14), (1.473, -2.069, 12.24), (1.428, -1.928, 12.19), (-0.07199, -0.7639, 11.64), (-0.2805, -0.7695, 11.73), (-0.397, -0.6653, 11.74), (-0.4217, -0.4511, 11.67), (-0.2132, -0.4455, 11.58), (-0.09662, -0.5497, 11.57), (-0.1379, -0.5981, 11.82), (0.02072, -0.5518, 11.98), (0.02646, -0.5662, 12.13), (-0.1207, -0.6414, 12.29), (-0.2793, -0.6877, 12.13), (-0.285, -0.6733, 11.98), (-0.1947, -0.4552, 12.02), (-0.329, -0.2732, 12.0), (-0.315, -0.1231, 12.04), (-0.1528, -0.004813, 12.15), (-0.01851, -0.1868, 12.17), (-0.03247, -0.3369, 12.13), (-0.245, -0.3285, 12.24), (-0.2753, -0.4375, 12.44), (-0.3832, -0.4283, 12.55), (-0.569, -0.3008, 12.58), (-0.5387, -0.1918, 12.38), (-0.4307, -0.201, 12.27), (-0.2904, -0.2144, 12.46), (-0.1652, -0.03907, 12.53), (-0.067, -0.01876, 12.65), (0.004311, -0.1534, 12.82), (-0.1208, -0.3287, 12.75), (-0.2191, -0.349, 12.63), (-0.3222, -0.1343, 12.7), (-0.5292, -0.1305, 12.79), (-0.6121, -0.02037, 12.87), (-0.5709, 0.196, 12.92), (-0.3639, 0.1922, 12.83), (-0.281, 0.08212, 12.76), (-0.3399, -0.08986, 12.95), (-0.177, -0.1679, 13.09), (-0.1784, -0.251, 13.22), (-0.3442, -0.3391, 13.35), (-0.5071, -0.261, 13.21), (-0.5057, -0.1779, 13.08), (-0.07551, -1.197, 11.91), (-0.1402, -1.396, 11.82), (-0.2578, -1.495, 11.85), (-0.4282, -1.493, 12.0), (-0.3635, -1.293, 12.09), (-0.246, -1.195, 12.06), (-0.1512, -1.422, 12.06), (-0.04067, -1.484, 12.25), (0.01462, -1.621, 12.3), (0.01465, -1.832, 12.22), (-0.09591, -1.77, 12.03), (-0.1512, -1.634, 11.98), (-0.2276, -1.649, 12.21), (-0.4491, -1.681, 12.25), (-0.5341, -1.701, 12.38), (-0.4825, -1.711, 12.6), (-0.2609, -1.68, 12.57), (-0.176, -1.659, 12.44), (-0.3056, -1.881, 12.36), (-0.1979, -2.077, 12.32), (-0.2462, -2.221, 12.28), (-0.4504, -2.312, 12.24), (-0.5581, -2.116, 12.28), (-0.5098, -1.972, 12.32), (-0.3883, -2.128, 12.47), (-0.4361, -2.125, 12.7), (-0.377, -2.2, 12.82), (-0.2112, -2.353, 12.85), (-0.1634, -2.356, 12.62), (-0.2225, -2.281, 12.5), (-0.4747, -2.384, 12.55), (-0.5923, -2.487, 12.39), (-0.7304, -2.56, 12.38), (-0.8892, -2.605, 12.54), (-0.7716, -2.503, 12.7), (-0.6334, -2.43, 12.71), (0.1946, -0.9077, 12.26), (0.1263, -0.7423, 12.4), (0.1892, -0.6062, 12.45), (0.3835, -0.4993, 12.4), (0.4519, -0.6647, 12.26), (0.3889, -0.8008, 12.21), (0.3628, -0.8288, 12.53), (0.4452, -1.009, 12.64), (0.4195, -1.069, 12.78), (0.2856, -1.009, 12.95), (0.2032, -0.8288, 12.84), (0.2289, -0.7688, 12.7), (0.5081, -0.7606, 12.81), (0.64, -0.5756, 12.81), (0.7924, -0.5519, 12.84), (0.9651, -0.6893, 12.89), (0.8332, -0.8742, 12.89), (0.6809, -0.898, 12.86), (0.6442, -0.6967, 13.09), (0.5283, -0.7364, 13.29), (0.4911, -0.6482, 13.41), (0.5328, -0.4322, 13.47), (0.6487, -0.3926, 13.28), (0.6858, -0.4808, 13.15), (0.7848, -0.6308, 13.38), (1.007, -0.6659, 13.41), (1.092, -0.7344, 13.52), (1.038, -0.836, 13.72), (0.8153, -0.8008, 13.69), (0.731, -0.7324, 13.57), (-0.283, -1.005, 12.54), (-0.3487, -1.186, 12.67), (-0.4873, -1.235, 12.72), (-0.6985, -1.152, 12.71), (-0.6328, -0.9717, 12.59), (-0.4942, -0.9226, 12.53), (-0.5206, -0.9879, 12.84), (-0.5423, -0.8214, 12.99), (-0.5759, -0.8189, 13.14), (-0.6216, -0.9805, 13.3), (-0.5999, -1.147, 13.14), (-0.5663, -1.149, 12.99), (-0.799, -0.9676, 13.09), (-1.014, -1.016, 13.04), (-1.151, -0.9444, 13.07), (-1.209, -0.7519, 13.17), (-0.9943, -0.7031, 13.23), (-0.8575, -0.775, 13.2), (-1.084, -0.9467, 13.34), (-1.007, -1.04, 13.53), (-1.061, -1.152, 13.63), (-1.247, -1.283, 13.63), (-1.324, -1.19, 13.43), (-1.269, -1.078, 13.34), (0.2131, -1.343, 12.85), (0.1575, -1.562, 12.83), (0.1268, -1.676, 12.93), (0.1209, -1.685, 13.16), (0.1765, -1.466, 13.18), (0.2072, -1.352, 13.08), (0.4505, -1.665, 13.08), (0.6765, -1.649, 13.1), (0.7946, -1.746, 13.06), (0.8047, -1.958, 12.98), (0.5787, -1.975, 12.97), (0.4607, -1.877, 13.0), (0.6958, -1.999, 13.28), (0.6316, -2.118, 13.46), (0.705, -2.163, 13.59), (0.9161, -2.135, 13.67), (0.9803, -2.016, 13.49), (0.9068, -1.97, 13.36), (1.265e-06, -0.878, 13.4), (0.02305, -0.654, 13.43), (0.1283, -0.5653, 13.51), (0.3159, -0.6118, 13.63), (0.2928, -0.8358, 13.6), (0.1875, -0.9245, 13.52), (1.482e-06, -0.841, 13.99), (0.136, -0.7004, 14.11), (0.2434, -0.7217, 14.22), (0.3222, -0.905, 14.33), (0.1862, -1.046, 14.21), (0.07883, -1.024, 14.1), (-0.1422, -1.306, 13.94), (-0.3216, -1.239, 14.06), (-0.3374, -1.161, 14.2), (-0.1895, -1.07, 14.34), (-0.01014, -1.136, 14.22), (0.005628, -1.215, 14.09)], [], [(0, 1, 2, 3), (0, 3, 4, 5), (6, 7, 8, 9), (6, 9, 10, 11), (12, 13, 14, 15), (12, 15, 16, 17), (18, 19, 20, 21), (18, 21, 22, 23), (24, 25, 26, 27), (24, 27, 28, 29), (30, 31, 32, 33), (30, 33, 34, 35), (36, 37, 38, 39), (36, 39, 40, 41), (42, 43, 44, 45), (42, 45, 46, 47), (48, 49, 50, 51), (48, 51, 52, 53), (54, 55, 56, 57), (54, 57, 58, 59), (60, 61, 62, 63), (60, 63, 64, 65), (66, 67, 68, 69), (66, 69, 70, 71), (72, 73, 74, 75), (72, 75, 76, 77), (78, 79, 80, 81), (78, 81, 82, 83), (84, 85, 86, 87), (84, 87, 88, 89), (90, 91, 92, 93), (90, 93, 94, 95), (96, 97, 98, 99), (96, 99, 100, 101), (102, 103, 104, 105), (102, 105, 106, 107), (108, 109, 110, 111), (108, 111, 112, 113), (114, 115, 116, 117), (114, 117, 118, 119), (120, 121, 122, 123), (120, 123, 124, 125), (126, 127, 128, 129), (126, 129, 130, 131), (132, 133, 134, 135), (132, 135, 136, 137), (138, 139, 140, 141), (138, 141, 142, 143), (144, 145, 146, 147), (144, 147, 148, 149), (150, 151, 152, 153), (150, 153, 154, 155), (156, 157, 158, 159), (156, 159, 160, 161), (162, 163, 164, 165), (162, 165, 166, 167), (168, 169, 170, 171), (168, 171, 172, 173), (174, 175, 176, 177), (174, 177, 178, 179), (180, 181, 182, 183), (180, 183, 184, 185), (186, 187, 188, 189), (186, 189, 190, 191), (192, 193, 194, 195), (192, 195, 196, 197), (198, 199, 200, 201), (198, 201, 202, 203), (204, 205, 206, 207), (204, 207, 208, 209), (210, 211, 212, 213), (210, 213, 214, 215), (216, 217, 218, 219), (216, 219, 220, 221), (222, 223, 224, 225), (222, 225, 226, 227), (228, 229, 230, 231), (228, 231, 232, 233), (234, 235, 236, 237), (234, 237, 238, 239), (240, 241, 242, 243), (240, 243, 244, 245), (246, 247, 248, 249), (246, 249, 250, 251), (252, 253, 254, 255), (252, 255, 256, 257), (258, 259, 260, 261), (258, 261, 262, 263), (264, 265, 266, 267), (264, 267, 268, 269), (270, 271, 272, 273), (270, 273, 274, 275), (276, 277, 278, 279), (276, 279, 280, 281), (282, 283, 284, 285), (282, 285, 286, 287), (288, 289, 290, 291), (288, 291, 292, 293), (294, 295, 296, 297), (294, 297, 298, 299), (300, 301, 302, 303), (300, 303, 304, 305), (306, 307, 308, 309), (306, 309, 310, 311), (312, 313, 314, 315), (312, 315, 316, 317), (318, 319, 320, 321), (318, 321, 322, 323), (324, 325, 326, 327), (324, 327, 328, 329), (330, 331, 332, 333), (330, 333, 334, 335), (336, 337, 338, 339), (336, 339, 340, 341), (342, 343, 344, 345), (342, 345, 346, 347), (348, 349, 350, 351), (348, 351, 352, 353), (354, 355, 356, 357), (354, 357, 358, 359), (360, 361, 362, 363), (360, 363, 364, 365), (366, 367, 368, 369), (366, 369, 370, 371), (372, 373, 374, 375), (372, 375, 376, 377), (378, 379, 380, 381), (378, 381, 382, 383), (384, 385, 386, 387), (384, 387, 388, 389), (390, 391, 392, 393), (390, 393, 394, 395), (396, 397, 398, 399), (396, 399, 400, 401), (402, 403, 404, 405), (402, 405, 406, 407), (408, 409, 410, 411), (408, 411, 412, 413), (414, 415, 416, 417), (414, 417, 418, 419), (420, 421, 422, 423), (420, 423, 424, 425), (426, 427, 428, 429), (426, 429, 430, 431), (432, 433, 434, 435), (432, 435, 436, 437), (438, 439, 440, 441), (438, 441, 442, 443), (444, 445, 446, 447), (444, 447, 448, 449), (450, 451, 452, 453), (450, 453, 454, 455), (456, 457, 458, 459), (456, 459, 460, 461), (462, 463, 464, 465), (462, 465, 466, 467), (468, 469, 470, 471), (468, 471, 472, 473), (474, 475, 476, 477), (474, 477, 478, 479), (480, 481, 482, 483), (480, 483, 484, 485), (486, 487, 488, 489), (486, 489, 490, 491), (492, 493, 494, 495), (492, 495, 496, 497), (498, 499, 500, 501), (498, 501, 502, 503), (504, 505, 506, 507), (504, 507, 508, 509), (510, 511, 512, 513), (510, 513, 514, 515), (516, 517, 518, 519), (516, 519, 520, 521), (522, 523, 524, 525), (522, 525, 526, 527), (528, 529, 530, 531), (528, 531, 532, 533), (534, 535, 536, 537), (534, 537, 538, 539), (540, 541, 542, 543), (540, 543, 544, 545), (546, 547, 548, 549), (546, 549, 550, 551), (552, 553, 554, 555), (552, 555, 556, 557), (558, 559, 560, 561), (558, 561, 562, 563), (564, 565, 566, 567), (564, 567, 568, 569), (570, 571, 572, 573), (570, 573, 574, 575), (576, 577, 578, 579), (576, 579, 580, 581), (582, 583, 584, 585), (582, 585, 586, 587), (588, 589, 590, 591), (588, 591, 592, 593), (594, 595, 596, 597), (594, 597, 598, 599), (600, 601, 602, 603), (600, 603, 604, 605), (606, 607, 608, 609), (606, 609, 610, 611), (612, 613, 614, 615), (612, 615, 616, 617), (618, 619, 620, 621), (618, 621, 622, 623), (624, 625, 626, 627), (624, 627, 628, 629), (630, 631, 632, 633), (630, 633, 634, 635), (636, 637, 638, 639), (636, 639, 640, 641), (642, 643, 644, 645), (642, 645, 646, 647), (648, 649, 650, 651), (648, 651, 652, 653), (654, 655, 656, 657), (654, 657, 658, 659), (660, 661, 662, 663), (660, 663, 664, 665), (666, 667, 668, 669), (666, 669, 670, 671), (672, 673, 674, 675), (672, 675, 676, 677), (678, 679, 680, 681), (678, 681, 682, 683), (684, 685, 686, 687), (684, 687, 688, 689), (690, 691, 692, 693), (690, 693, 694, 695), (696, 697, 698, 699), (696, 699, 700, 701), (702, 703, 704, 705), (702, 705, 706, 707), (708, 709, 710, 711), (708, 711, 712, 713), (714, 715, 716, 717), (714, 717, 718, 719), (720, 721, 722, 723), (720, 723, 724, 725), (726, 727, 728, 729), (726, 729, 730, 731), (732, 733, 734, 735), (732, 735, 736, 737), (738, 739, 740, 741), (738, 741, 742, 743), (744, 745, 746, 747), (744, 747, 748, 749), (750, 751, 752, 753), (750, 753, 754, 755), (756, 757, 758, 759), (756, 759, 760, 761), (762, 763, 764, 765), (762, 765, 766, 767), (768, 769, 770, 771), (768, 771, 772, 773), (774, 775, 776, 777), (774, 777, 778, 779), (780, 781, 782, 783), (780, 783, 784, 785), (786, 787, 788, 789), (786, 789, 790, 791), (792, 793, 794, 795), (792, 795, 796, 797), (798, 799, 800, 801), (798, 801, 802, 803), (804, 805, 806, 807), (804, 807, 808, 809), (810, 811, 812, 813), (810, 813, 814, 815), (816, 817, 818, 819), (816, 819, 820, 821), (822, 823, 824, 825), (822, 825, 826, 827), (828, 829, 830, 831), (828, 831, 832, 833), (834, 835, 836, 837), (834, 837, 838, 839), (840, 841, 842, 843), (840, 843, 844, 845), (846, 847, 848, 849), (846, 849, 850, 851), (852, 853, 854, 855), (852, 855, 856, 857), (858, 859, 860, 861), (858, 861, 862, 863), (864, 865, 866, 867), (864, 867, 868, 869), (870, 871, 872, 873), (870, 873, 874, 875), (876, 877, 878, 879), (876, 879, 880, 881), (882, 883, 884, 885), (882, 885, 886, 887), (888, 889, 890, 891), (888, 891, 892, 893), (894, 895, 896, 897), (894, 897, 898, 899), (900, 901, 902, 903), (900, 903, 904, 905), (906, 907, 908, 909), (906, 909, 910, 911), (912, 913, 914, 915), (912, 915, 916, 917), (918, 919, 920, 921), (918, 921, 922, 923), (924, 925, 926, 927), (924, 927, 928, 929), (930, 931, 932, 933), (930, 933, 934, 935), (936, 937, 938, 939), (936, 939, 940, 941), (942, 943, 944, 945), (942, 945, 946, 947), (948, 949, 950, 951), (948, 951, 952, 953), (954, 955, 956, 957), (954, 957, 958, 959), (960, 961, 962, 963), (960, 963, 964, 965), (966, 967, 968, 969), (966, 969, 970, 971), (972, 973, 974, 975), (972, 975, 976, 977), (978, 979, 980, 981), (978, 981, 982, 983), (984, 985, 986, 987), (984, 987, 988, 989), (990, 991, 992, 993), (990, 993, 994, 995), (996, 997, 998, 999), (996, 999, 1000, 1001), (1002, 1003, 1004, 1005), (1002, 1005, 1006, 1007), (1008, 1009, 1010, 1011), (1008, 1011, 1012, 1013), (1014, 1015, 1016, 1017), (1014, 1017, 1018, 1019), (1020, 1021, 1022, 1023), (1020, 1023, 1024, 1025), (1026, 1027, 1028, 1029), (1026, 1029, 1030, 1031), (1032, 1033, 1034, 1035), (1032, 1035, 1036, 1037), (1038, 1039, 1040, 1041), (1038, 1041, 1042, 1043), (1044, 1045, 1046, 1047), (1044, 1047, 1048, 1049), (1050, 1051, 1052, 1053), (1050, 1053, 1054, 1055), (1056, 1057, 1058, 1059), (1056, 1059, 1060, 1061), (1062, 1063, 1064, 1065), (1062, 1065, 1066, 1067), (1068, 1069, 1070, 1071), (1068, 1071, 1072, 1073), (1074, 1075, 1076, 1077), (1074, 1077, 1078, 1079), (1080, 1081, 1082, 1083), (1080, 1083, 1084, 1085), (1086, 1087, 1088, 1089), (1086, 1089, 1090, 1091), (1092, 1093, 1094, 1095), (1092, 1095, 1096, 1097), (1098, 1099, 1100, 1101), (1098, 1101, 1102, 1103), (1104, 1105, 1106, 1107), (1104, 1107, 1108, 1109), (1110, 1111, 1112, 1113), (1110, 1113, 1114, 1115), (1116, 1117, 1118, 1119), (1116, 1119, 1120, 1121), (1122, 1123, 1124, 1125), (1122, 1125, 1126, 1127), (1128, 1129, 1130, 1131), (1128, 1131, 1132, 1133), (1134, 1135, 1136, 1137), (1134, 1137, 1138, 1139), (1140, 1141, 1142, 1143), (1140, 1143, 1144, 1145), (1146, 1147, 1148, 1149), (1146, 1149, 1150, 1151), (1152, 1153, 1154, 1155), (1152, 1155, 1156, 1157), (1158, 1159, 1160, 1161), (1158, 1161, 1162, 1163), (1164, 1165, 1166, 1167), (1164, 1167, 1168, 1169), (1170, 1171, 1172, 1173), (1170, 1173, 1174, 1175), (1176, 1177, 1178, 1179), (1176, 1179, 1180, 1181), (1182, 1183, 1184, 1185), (1182, 1185, 1186, 1187), (1188, 1189, 1190, 1191), (1188, 1191, 1192, 1193), (1194, 1195, 1196, 1197), (1194, 1197, 1198, 1199), (1200, 1201, 1202, 1203), (1200, 1203, 1204, 1205), (1206, 1207, 1208, 1209), (1206, 1209, 1210, 1211), (1212, 1213, 1214, 1215), (1212, 1215, 1216, 1217), (1218, 1219, 1220, 1221), (1218, 1221, 1222, 1223), (1224, 1225, 1226, 1227), (1224, 1227, 1228, 1229), (1230, 1231, 1232, 1233), (1230, 1233, 1234, 1235), (1236, 1237, 1238, 1239), (1236, 1239, 1240, 1241), (1242, 1243, 1244, 1245), (1242, 1245, 1246, 1247), (1248, 1249, 1250, 1251), (1248, 1251, 1252, 1253), (1254, 1255, 1256, 1257), (1254, 1257, 1258, 1259), (1260, 1261, 1262, 1263), (1260, 1263, 1264, 1265), (1266, 1267, 1268, 1269), (1266, 1269, 1270, 1271), (1272, 1273, 1274, 1275), (1272, 1275, 1276, 1277), (1278, 1279, 1280, 1281), (1278, 1281, 1282, 1283), (1284, 1285, 1286, 1287), (1284, 1287, 1288, 1289), (1290, 1291, 1292, 1293), (1290, 1293, 1294, 1295), (1296, 1297, 1298, 1299), (1296, 1299, 1300, 1301), (1302, 1303, 1304, 1305), (1302, 1305, 1306, 1307), (1308, 1309, 1310, 1311), (1308, 1311, 1312, 1313), (1314, 1315, 1316, 1317), (1314, 1317, 1318, 1319), (1320, 1321, 1322, 1323), (1320, 1323, 1324, 1325), (1326, 1327, 1328, 1329), (1326, 1329, 1330, 1331), (1332, 1333, 1334, 1335), (1332, 1335, 1336, 1337), (1338, 1339, 1340, 1341), (1338, 1341, 1342, 1343), (1344, 1345, 1346, 1347), (1344, 1347, 1348, 1349), (1350, 1351, 1352, 1353), (1350, 1353, 1354, 1355), (1356, 1357, 1358, 1359), (1356, 1359, 1360, 1361), (1362, 1363, 1364, 1365), (1362, 1365, 1366, 1367), (1368, 1369, 1370, 1371), (1368, 1371, 1372, 1373), (1374, 1375, 1376, 1377), (1374, 1377, 1378, 1379), (1380, 1381, 1382, 1383), (1380, 1383, 1384, 1385), (1386, 1387, 1388, 1389), (1386, 1389, 1390, 1391), (1392, 1393, 1394, 1395), (1392, 1395, 1396, 1397), (1398, 1399, 1400, 1401), (1398, 1401, 1402, 1403), (1404, 1405, 1406, 1407), (1404, 1407, 1408, 1409), (1410, 1411, 1412, 1413), (1410, 1413, 1414, 1415), (1416, 1417, 1418, 1419), (1416, 1419, 1420, 1421), (1422, 1423, 1424, 1425), (1422, 1425, 1426, 1427), (1428, 1429, 1430, 1431), (1428, 1431, 1432, 1433), (1434, 1435, 1436, 1437), (1434, 1437, 1438, 1439), (1440, 1441, 1442, 1443), (1440, 1443, 1444, 1445), (1446, 1447, 1448, 1449), (1446, 1449, 1450, 1451), (1452, 1453, 1454, 1455), (1452, 1455, 1456, 1457), (1458, 1459, 1460, 1461), (1458, 1461, 1462, 1463), (1464, 1465, 1466, 1467), (1464, 1467, 1468, 1469), (1470, 1471, 1472, 1473), (1470, 1473, 1474, 1475), (1476, 1477, 1478, 1479), (1476, 1479, 1480, 1481), (1482, 1483, 1484, 1485), (1482, 1485, 1486, 1487), (1488, 1489, 1490, 1491), (1488, 1491, 1492, 1493), (1494, 1495, 1496, 1497), (1494, 1497, 1498, 1499), (1500, 1501, 1502, 1503), (1500, 1503, 1504, 1505)])
me_leaves.materials.append(mat_material_004)
me_leaves.use_remesh_preserve_volume = False
me_leaves.use_remesh_preserve_attributes = False
me_leaves.use_mirror_vertex_groups = False
me_leaves.update()

# ---- curves / text
cu_tree = bpy.data.curves.new('tree', 'CURVE')
cu_tree.dimensions = '3D'
_sp = cu_tree.splines.new('BEZIER'); _sp.bezier_points.add(3)
_sp.bezier_points.foreach_set('co', [0.0, 0.0, 0.0, 2.285e-08, -0.2614, 4.563, 6.219e-08, -0.7114, 9.111, 1.015e-07, -1.161, 13.66])
_sp.bezier_points.foreach_set('handle_left', [-7.617e-09, 0.08713, -1.521, 1.523e-08, -0.1743, 3.042, 4.908e-08, -0.5614, 7.595, 8.838e-08, -1.011, 12.14])
_sp.bezier_points.foreach_set('handle_right', [7.617e-09, -0.08713, 1.521, 3.596e-08, -0.4114, 6.079, 7.529e-08, -0.8612, 10.63, 1.146e-07, -1.311, 15.17])
for _p, _l, _r in zip(_sp.bezier_points, ['VECTOR', 'VECTOR', 'VECTOR', 'VECTOR'], ['VECTOR', 'VECTOR', 'VECTOR', 'VECTOR']): _p.handle_left_type = _l; _p.handle_right_type = _r
_sp.bezier_points.foreach_set('radius', [0.1991, 0.1327, 0.06637, 0.0])
_sp.resolution_u = 4
_sp = cu_tree.splines.new('BEZIER'); _sp.bezier_points.add(5)
_sp.bezier_points.foreach_set('co', [3.308e-08, -0.3784, 5.745, 0.3029, 0.0003096, 5.366, 0.4712, 0.2107, 4.813, 0.5344, 0.2898, 4.206, 0.5572, 0.3183, 3.592, 0.6017, 0.374, 2.981])
_sp.bezier_points.foreach_set('handle_left', [-0.101, -0.5046, 5.871, 0.2019, -0.1259, 5.493, 0.4151, 0.1406, 4.998, 0.5133, 0.2634, 4.409, 0.5496, 0.3088, 3.797, 0.5869, 0.3554, 3.185])
_sp.bezier_points.foreach_set('handle_right', [0.101, -0.2522, 5.619, 0.359, 0.07044, 5.182, 0.4922, 0.2371, 4.611, 0.542, 0.2993, 4.001, 0.5721, 0.3369, 3.388, 0.6166, 0.3925, 2.777])
for _p, _l, _r in zip(_sp.bezier_points, ['VECTOR', 'VECTOR', 'VECTOR', 'VECTOR', 'VECTOR', 'VECTOR'], ['VECTOR', 'VECTOR', 'VECTOR', 'VECTOR', 'VECTOR', 'VECTOR']): _p.handle_left_type = _l; _p.handle_right_type = _r
_sp.bezier_points.foreach_set('radius', [0.03314, 0.02651, 0.01988, 0.01326, 0.006628, 0.0])
_sp.resolution_u = 4
_sp = cu_tree.splines.new('BEZIER'); _sp.bezier_points.add(5)
_sp.bezier_points.foreach_set('co', [3.544e-08, -0.4054, 6.018, -0.4619, -0.4697, 5.632, -0.7934, -0.5158, 5.127, -0.9738, -0.5409, 4.55, -1.038, -0.5499, 3.948, -1.105, -0.5592, 3.346])
_sp.bezier_points.foreach_set('handle_left', [0.154, -0.384, 6.147, -0.3079, -0.4483, 5.761, -0.6829, -0.5004, 5.296, -0.9136, -0.5326, 4.742, -1.017, -0.5469, 4.149, -1.083, -0.5561, 3.547])
_sp.bezier_points.foreach_set('handle_right', [-0.154, -0.4268, 5.889, -0.5724, -0.4851, 5.464, -0.8535, -0.5242, 4.935, -0.9951, -0.5439, 4.349, -1.06, -0.553, 3.747, -1.128, -0.5623, 3.146])
for _p, _l, _r in zip(_sp.bezier_points, ['VECTOR', 'VECTOR', 'VECTOR', 'VECTOR', 'VECTOR', 'VECTOR'], ['VECTOR', 'VECTOR', 'VECTOR', 'VECTOR', 'VECTOR', 'VECTOR']): _p.handle_left_type = _l; _p.handle_right_type = _r
_sp.bezier_points.foreach_set('radius', [0.0325, 0.026, 0.0195, 0.013, 0.006501, 0.0])
_sp.resolution_u = 4
_sp = cu_tree.splines.new('BEZIER'); _sp.bezier_points.add(5)
_sp.bezier_points.foreach_set('co', [3.78e-08, -0.4324, 6.291, 0.3945, -0.6453, 5.899, 0.7262, -0.8242, 5.438, 0.9748, -0.9584, 4.913, 1.085, -1.018, 4.331, 1.161, -1.059, 3.742])
_sp.bezier_points.foreach_set('handle_left', [-0.1315, -0.3614, 6.422, 0.263, -0.5743, 6.03, 0.6156, -0.7646, 5.591, 0.8919, -0.9137, 5.088, 1.048, -0.9979, 4.525, 1.135, -1.045, 3.938])
_sp.bezier_points.foreach_set('handle_right', [0.1315, -0.5033, 6.16, 0.5051, -0.7049, 5.745, 0.809, -0.8689, 5.263, 1.011, -0.9781, 4.719, 1.11, -1.031, 4.135, 1.186, -1.073, 3.545])
for _p, _l, _r in zip(_sp.bezier_points, ['VECTOR', 'VECTOR', 'VECTOR', 'VECTOR', 'VECTOR', 'VECTOR'], ['VECTOR', 'VECTOR', 'VECTOR', 'VECTOR', 'VECTOR', 'VECTOR']): _p.handle_left_type = _l; _p.handle_right_type = _r
_sp.bezier_points.foreach_set('radius', [0.03187, 0.02549, 0.01912, 0.01275, 0.006374, 0.0])
_sp.resolution_u = 4
_sp = cu_tree.splines.new('BEZIER'); _sp.bezier_points.add(5)
_sp.bezier_points.foreach_set('co', [4.016e-08, -0.4594, 6.564, -0.1692, 0.01567, 6.266, -0.3218, 0.444, 5.897, -0.4502, 0.8045, 5.453, -0.5232, 1.009, 4.909, -0.5821, 1.175, 4.351])
_sp.bezier_points.foreach_set('handle_left', [0.05641, -0.6177, 6.663, -0.1128, -0.1427, 6.365, -0.271, 0.3012, 6.02, -0.4074, 0.6843, 5.601, -0.4988, 0.9409, 5.091, -0.5624, 1.119, 4.537])
_sp.bezier_points.foreach_set('handle_right', [-0.05641, -0.301, 6.465, -0.2201, 0.1584, 6.143, -0.3646, 0.5642, 5.749, -0.4745, 0.8727, 5.272, -0.5428, 1.064, 4.723, -0.6017, 1.23, 4.164])
for _p, _l, _r in zip(_sp.bezier_points, ['VECTOR', 'VECTOR', 'VECTOR', 'VECTOR', 'VECTOR', 'VECTOR'], ['VECTOR', 'VECTOR', 'VECTOR', 'VECTOR', 'VECTOR', 'VECTOR']): _p.handle_left_type = _l; _p.handle_right_type = _r
_sp.bezier_points.foreach_set('radius', [0.03124, 0.02499, 0.01874, 0.01249, 0.006247, 0.0])
_sp.resolution_u = 4
_sp = cu_tree.splines.new('BEZIER'); _sp.bezier_points.add(5)
_sp.bezier_points.foreach_set('co', [4.252e-08, -0.4864, 6.837, -0.1671, -0.9335, 6.515, -0.2707, -1.211, 6.021, -0.3297, -1.369, 5.47, -0.3556, -1.438, 4.899, -0.3874, -1.523, 4.33])
_sp.bezier_points.foreach_set('handle_left', [0.05569, -0.3373, 6.944, -0.1114, -0.7845, 6.622, -0.2362, -1.118, 6.185, -0.31, -1.316, 5.654, -0.3469, -1.415, 5.089, -0.3768, -1.495, 4.52])
_sp.bezier_points.foreach_set('handle_right', [-0.05569, -0.6354, 6.729, -0.2016, -1.026, 6.35, -0.2903, -1.263, 5.837, -0.3383, -1.392, 5.28, -0.3662, -1.466, 4.709, -0.398, -1.552, 4.141])
for _p, _l, _r in zip(_sp.bezier_points, ['VECTOR', 'VECTOR', 'VECTOR', 'VECTOR', 'VECTOR', 'VECTOR'], ['VECTOR', 'VECTOR', 'VECTOR', 'VECTOR', 'VECTOR', 'VECTOR']): _p.handle_left_type = _l; _p.handle_right_type = _r
_sp.bezier_points.foreach_set('radius', [0.0306, 0.02448, 0.01836, 0.01224, 0.006121, 0.0])
_sp.resolution_u = 4
_sp = cu_tree.splines.new('BEZIER'); _sp.bezier_points.add(5)
_sp.bezier_points.foreach_set('co', [4.488e-08, -0.5134, 7.11, 0.4509, -0.2467, 6.895, 0.8182, -0.02935, 6.524, 1.066, 0.1173, 6.037, 1.223, 0.2101, 5.501, 1.32, 0.2675, 4.946])
_sp.bezier_points.foreach_set('handle_left', [-0.1503, -0.6023, 7.181, 0.3006, -0.3356, 6.967, 0.6958, -0.1018, 6.648, 0.9835, 0.06844, 6.199, 1.171, 0.1792, 5.679, 1.288, 0.2484, 5.131])
_sp.bezier_points.foreach_set('handle_right', [0.1503, -0.4245, 7.038, 0.5733, -0.1742, 6.772, 0.9009, 0.01954, 6.361, 1.118, 0.1483, 5.858, 1.255, 0.2292, 5.316, 1.352, 0.2866, 4.761])
for _p, _l, _r in zip(_sp.bezier_points, ['VECTOR', 'VECTOR', 'VECTOR', 'VECTOR', 'VECTOR', 'VECTOR'], ['VECTOR', 'VECTOR', 'VECTOR', 'VECTOR', 'VECTOR', 'VECTOR']): _p.handle_left_type = _l; _p.handle_right_type = _r
_sp.bezier_points.foreach_set('radius', [0.02998, 0.02398, 0.01799, 0.01199, 0.005995, 0.0])
_sp.resolution_u = 4
_sp = cu_tree.splines.new('BEZIER'); _sp.bezier_points.add(5)
_sp.bezier_points.foreach_set('co', [4.724e-08, -0.5404, 7.382, -0.4763, -0.4521, 7.109, -0.9168, -0.3704, 6.78, -1.312, -0.2971, 6.396, -1.517, -0.2592, 5.88, -1.665, -0.2317, 5.345])
_sp.bezier_points.foreach_set('handle_left', [0.1588, -0.5698, 7.474, -0.3175, -0.4815, 7.2, -0.77, -0.3977, 6.89, -1.18, -0.3216, 6.524, -1.449, -0.2718, 6.052, -1.616, -0.2409, 5.523])
_sp.bezier_points.foreach_set('handle_right', [-0.1588, -0.511, 7.291, -0.6231, -0.4249, 6.999, -1.049, -0.346, 6.652, -1.381, -0.2845, 6.224, -1.566, -0.25, 5.702, -1.714, -0.2226, 5.166])
for _p, _l, _r in zip(_sp.bezier_points, ['VECTOR', 'VECTOR', 'VECTOR', 'VECTOR', 'VECTOR', 'VECTOR'], ['VECTOR', 'VECTOR', 'VECTOR', 'VECTOR', 'VECTOR', 'VECTOR']): _p.handle_left_type = _l; _p.handle_right_type = _r
_sp.bezier_points.foreach_set('radius', [0.02935, 0.02348, 0.01761, 0.01174, 0.00587, 0.0])
_sp.resolution_u = 4
_sp = cu_tree.splines.new('BEZIER'); _sp.bezier_points.add(5)
_sp.bezier_points.foreach_set('co', [4.96e-08, -0.5674, 7.655, 0.3468, -0.976, 7.55, 0.682, -1.371, 7.377, 0.9479, -1.684, 7.017, 1.093, -1.856, 6.519, 1.212, -1.995, 6.004])
_sp.bezier_points.foreach_set('handle_left', [-0.1156, -0.4312, 7.691, 0.2312, -0.8398, 7.585, 0.5702, -1.239, 7.434, 0.8592, -1.58, 7.137, 1.045, -1.799, 6.685, 1.172, -1.949, 6.176])
_sp.bezier_points.foreach_set('handle_right', [0.1156, -0.7036, 7.62, 0.4585, -1.108, 7.492, 0.7706, -1.476, 7.257, 0.9964, -1.742, 6.851, 1.133, -1.902, 6.348, 1.251, -2.042, 5.833])
for _p, _l, _r in zip(_sp.bezier_points, ['VECTOR', 'VECTOR', 'VECTOR', 'VECTOR', 'VECTOR', 'VECTOR'], ['VECTOR', 'VECTOR', 'VECTOR', 'VECTOR', 'VECTOR', 'VECTOR']): _p.handle_left_type = _l; _p.handle_right_type = _r
_sp.bezier_points.foreach_set('radius', [0.02873, 0.02298, 0.01724, 0.01149, 0.005745, 0.0])
_sp.resolution_u = 4
_sp = cu_tree.splines.new('BEZIER'); _sp.bezier_points.add(5)
_sp.bezier_points.foreach_set('co', [5.196e-08, -0.5944, 7.928, 7.363e-07, -0.05847, 7.907, 1.423e-06, 0.4764, 7.867, 2.106e-06, 1.003, 7.765, 2.77e-06, 1.512, 7.595, 3.332e-06, 1.936, 7.266])
_sp.bezier_points.foreach_set('handle_left', [-1.762e-07, -0.773, 7.935, 5.082e-07, -0.2371, 7.914, 1.194e-06, 0.2981, 7.88, 1.878e-06, 0.8275, 7.799, 2.549e-06, 1.342, 7.652, 3.145e-06, 1.794, 7.376])
_sp.bezier_points.foreach_set('handle_right', [2.801e-07, -0.4158, 7.921, 9.653e-07, 0.1198, 7.894, 1.651e-06, 0.6519, 7.833, 2.327e-06, 1.173, 7.708, 2.957e-06, 1.653, 7.485, 3.519e-06, 2.077, 7.157])
for _p, _l, _r in zip(_sp.bezier_points, ['VECTOR', 'VECTOR', 'VECTOR', 'VECTOR', 'VECTOR', 'VECTOR'], ['VECTOR', 'VECTOR', 'VECTOR', 'VECTOR', 'VECTOR', 'VECTOR']): _p.handle_left_type = _l; _p.handle_right_type = _r
_sp.bezier_points.foreach_set('radius', [0.0281, 0.02248, 0.01686, 0.01124, 0.005621, 0.0])
_sp.resolution_u = 4
_sp = cu_tree.splines.new('BEZIER'); _sp.bezier_points.add(5)
_sp.bezier_points.foreach_set('co', [5.432e-08, -0.6214, 8.201, -0.3333, -1.019, 8.113, -0.6587, -1.408, 7.97, -0.9475, -1.752, 7.696, -1.212, -2.068, 7.368, -1.439, -2.34, 6.978])
_sp.bezier_points.foreach_set('handle_left', [0.1111, -0.4888, 8.23, -0.2222, -0.8867, 8.142, -0.5502, -1.278, 8.017, -0.8512, -1.637, 7.787, -1.124, -1.963, 7.477, -1.363, -2.249, 7.108])
_sp.bezier_points.foreach_set('handle_right', [-0.1111, -0.754, 8.172, -0.4418, -1.149, 8.065, -0.7549, -1.523, 7.878, -1.036, -1.858, 7.587, -1.288, -2.159, 7.238, -1.515, -2.43, 6.848])
for _p, _l, _r in zip(_sp.bezier_points, ['VECTOR', 'VECTOR', 'VECTOR', 'VECTOR', 'VECTOR', 'VECTOR'], ['VECTOR', 'VECTOR', 'VECTOR', 'VECTOR', 'VECTOR', 'VECTOR']): _p.handle_left_type = _l; _p.handle_right_type = _r
_sp.bezier_points.foreach_set('radius', [0.02748, 0.02199, 0.01649, 0.01099, 0.005497, 0.0])
_sp.resolution_u = 4
_sp = cu_tree.splines.new('BEZIER'); _sp.bezier_points.add(5)
_sp.bezier_points.foreach_set('co', [5.669e-08, -0.6484, 8.474, 0.491, -0.5672, 8.335, 0.9577, -0.49, 8.128, 1.364, -0.4228, 7.816, 1.629, -0.379, 7.375, 1.747, -0.3595, 6.872])
_sp.bezier_points.foreach_set('handle_left', [-0.1637, -0.6755, 8.52, 0.3273, -0.5943, 8.382, 0.8021, -0.5157, 8.197, 1.229, -0.4452, 7.92, 1.541, -0.3936, 7.522, 1.708, -0.366, 7.039])
_sp.bezier_points.foreach_set('handle_right', [0.1637, -0.6213, 8.428, 0.6466, -0.5415, 8.266, 1.093, -0.4676, 8.024, 1.452, -0.4082, 7.669, 1.668, -0.3725, 7.207, 1.786, -0.353, 6.704])
for _p, _l, _r in zip(_sp.bezier_points, ['VECTOR', 'VECTOR', 'VECTOR', 'VECTOR', 'VECTOR', 'VECTOR'], ['VECTOR', 'VECTOR', 'VECTOR', 'VECTOR', 'VECTOR', 'VECTOR']): _p.handle_left_type = _l; _p.handle_right_type = _r
_sp.bezier_points.foreach_set('radius', [0.02687, 0.02149, 0.01612, 0.01075, 0.005373, 0.0])
_sp.resolution_u = 4
_sp = cu_tree.splines.new('BEZIER'); _sp.bezier_points.add(5)
_sp.bezier_points.foreach_set('co', [5.905e-08, -0.6754, 8.747, -0.4386, -0.431, 8.679, -0.8698, -0.1907, 8.564, -1.245, 0.01829, 8.295, -1.477, 0.1476, 7.863, -1.661, 0.2505, 7.403])
_sp.bezier_points.foreach_set('handle_left', [0.1462, -0.7569, 8.77, -0.2924, -0.5124, 8.701, -0.7261, -0.2708, 8.602, -1.12, -0.05136, 8.384, -1.399, 0.1045, 8.007, -1.6, 0.2162, 7.556])
_sp.bezier_points.foreach_set('handle_right', [-0.1462, -0.5939, 8.724, -0.5823, -0.3509, 8.64, -0.9947, -0.121, 8.474, -1.322, 0.06141, 8.151, -1.538, 0.1819, 7.71, -1.723, 0.2848, 7.249])
for _p, _l, _r in zip(_sp.bezier_points, ['VECTOR', 'VECTOR', 'VECTOR', 'VECTOR', 'VECTOR', 'VECTOR'], ['VECTOR', 'VECTOR', 'VECTOR', 'VECTOR', 'VECTOR', 'VECTOR']): _p.handle_left_type = _l; _p.handle_right_type = _r
_sp.bezier_points.foreach_set('radius', [0.02625, 0.021, 0.01575, 0.0105, 0.00525, 0.0])
_sp.resolution_u = 4
_sp = cu_tree.splines.new('BEZIER'); _sp.bezier_points.add(5)
_sp.bezier_points.foreach_set('co', [6.141e-08, -0.7024, 9.02, 0.1658, -1.165, 8.948, 0.3101, -1.568, 8.696, 0.43, -1.903, 8.349, 0.5227, -2.162, 7.935, 0.5744, -2.307, 7.463])
_sp.bezier_points.foreach_set('handle_left', [-0.05526, -0.5481, 9.043, 0.1105, -1.011, 8.972, 0.262, -1.434, 8.78, 0.39, -1.792, 8.465, 0.4918, -2.076, 8.073, 0.5572, -2.258, 7.62])
_sp.bezier_points.foreach_set('handle_right', [0.05526, -0.8567, 8.996, 0.2139, -1.3, 8.864, 0.3501, -1.68, 8.581, 0.4609, -1.99, 8.211, 0.54, -2.21, 7.778, 0.5917, -2.355, 7.305])
for _p, _l, _r in zip(_sp.bezier_points, ['VECTOR', 'VECTOR', 'VECTOR', 'VECTOR', 'VECTOR', 'VECTOR'], ['VECTOR', 'VECTOR', 'VECTOR', 'VECTOR', 'VECTOR', 'VECTOR']): _p.handle_left_type = _l; _p.handle_right_type = _r
_sp.bezier_points.foreach_set('radius', [0.02564, 0.02051, 0.01538, 0.01026, 0.005128, 0.0])
_sp.resolution_u = 4
_sp = cu_tree.splines.new('BEZIER'); _sp.bezier_points.add(5)
_sp.bezier_points.foreach_set('co', [6.376e-08, -0.7294, 9.293, 0.1649, -0.2907, 9.425, 0.328, 0.1433, 9.574, 0.4952, 0.5883, 9.68, 0.6652, 1.041, 9.741, 0.8361, 1.495, 9.707])
_sp.bezier_points.foreach_set('handle_left', [-0.05496, -0.8756, 9.248, 0.1099, -0.4369, 9.381, 0.2736, -0.001333, 9.524, 0.4395, 0.44, 9.645, 0.6085, 0.8898, 9.721, 0.7791, 1.344, 9.718])
_sp.bezier_points.foreach_set('handle_right', [0.05496, -0.5832, 9.337, 0.2192, -0.146, 9.475, 0.3837, 0.2917, 9.609, 0.5519, 0.739, 9.7, 0.7221, 1.192, 9.73, 0.893, 1.647, 9.696])
for _p, _l, _r in zip(_sp.bezier_points, ['VECTOR', 'VECTOR', 'VECTOR', 'VECTOR', 'VECTOR', 'VECTOR'], ['VECTOR', 'VECTOR', 'VECTOR', 'VECTOR', 'VECTOR', 'VECTOR']): _p.handle_left_type = _l; _p.handle_right_type = _r
_sp.bezier_points.foreach_set('radius', [0.02503, 0.02002, 0.01502, 0.01001, 0.005006, 0.0])
_sp.resolution_u = 4
_sp = cu_tree.splines.new('BEZIER'); _sp.bezier_points.add(5)
_sp.bezier_points.foreach_set('co', [6.612e-08, -0.7563, 9.565, -0.4044, -1.003, 9.623, -0.8115, -1.251, 9.642, -1.217, -1.499, 9.601, -1.583, -1.721, 9.39, -1.905, -1.918, 9.099])
_sp.bezier_points.foreach_set('handle_left', [0.1348, -0.6742, 9.546, -0.2696, -0.9207, 9.604, -0.6758, -1.168, 9.636, -1.082, -1.416, 9.615, -1.461, -1.647, 9.46, -1.798, -1.852, 9.196])
_sp.bezier_points.foreach_set('handle_right', [-0.1348, -0.8385, 9.585, -0.5401, -1.086, 9.629, -0.9468, -1.334, 9.629, -1.339, -1.573, 9.531, -1.69, -1.787, 9.293, -2.013, -1.983, 9.001])
for _p, _l, _r in zip(_sp.bezier_points, ['VECTOR', 'VECTOR', 'VECTOR', 'VECTOR', 'VECTOR', 'VECTOR'], ['VECTOR', 'VECTOR', 'VECTOR', 'VECTOR', 'VECTOR', 'VECTOR']): _p.handle_left_type = _l; _p.handle_right_type = _r
_sp.bezier_points.foreach_set('radius', [0.02442, 0.01954, 0.01465, 0.009769, 0.004884, 0.0])
_sp.resolution_u = 4
_sp = cu_tree.splines.new('BEZIER'); _sp.bezier_points.add(5)
_sp.bezier_points.foreach_set('co', [6.848e-08, -0.7833, 9.838, 0.4476, -0.8781, 9.933, 0.8853, -0.9709, 10.07, 1.341, -1.067, 10.1, 1.798, -1.164, 10.08, 2.255, -1.261, 10.06])
_sp.bezier_points.foreach_set('handle_left', [-0.1492, -0.7517, 9.807, 0.2984, -0.8465, 9.902, 0.7394, -0.94, 10.02, 1.189, -1.035, 10.09, 1.646, -1.132, 10.09, 2.102, -1.229, 10.07])
_sp.bezier_points.foreach_set('handle_right', [0.1492, -0.8149, 9.87, 0.5935, -0.909, 9.978, 1.037, -1.003, 10.08, 1.494, -1.1, 10.09, 1.95, -1.197, 10.07, 2.407, -1.293, 10.05])
for _p, _l, _r in zip(_sp.bezier_points, ['VECTOR', 'VECTOR', 'VECTOR', 'VECTOR', 'VECTOR', 'VECTOR'], ['VECTOR', 'VECTOR', 'VECTOR', 'VECTOR', 'VECTOR', 'VECTOR']): _p.handle_left_type = _l; _p.handle_right_type = _r
_sp.bezier_points.foreach_set('radius', [0.02382, 0.01905, 0.01429, 0.009527, 0.004763, 0.0])
_sp.resolution_u = 4
_sp = cu_tree.splines.new('BEZIER'); _sp.bezier_points.add(5)
_sp.bezier_points.foreach_set('co', [7.084e-08, -0.8103, 10.11, -0.2633, -0.515, 10.34, -0.5124, -0.2357, 10.6, -0.793, 0.07899, 10.78, -1.074, 0.3945, 10.96, -1.353, 0.7071, 11.14])
_sp.bezier_points.foreach_set('handle_left', [0.08777, -0.9087, 10.03, -0.1755, -0.6134, 10.26, -0.4293, -0.3288, 10.52, -0.6994, -0.0259, 10.72, -0.9805, 0.2893, 10.9, -1.26, 0.6029, 11.08])
_sp.bezier_points.foreach_set('handle_right', [-0.08777, -0.7118, 10.19, -0.3463, -0.4219, 10.43, -0.6059, -0.1308, 10.66, -0.8867, 0.1841, 10.84, -1.167, 0.4987, 11.02, -1.446, 0.8113, 11.2])
for _p, _l, _r in zip(_sp.bezier_points, ['VECTOR', 'VECTOR', 'VECTOR', 'VECTOR', 'VECTOR', 'VECTOR'], ['VECTOR', 'VECTOR', 'VECTOR', 'VECTOR', 'VECTOR', 'VECTOR']): _p.handle_left_type = _l; _p.handle_right_type = _r
_sp.bezier_points.foreach_set('radius', [0.02321, 0.01857, 0.01393, 0.009286, 0.004643, 0.0])
_sp.resolution_u = 4
_sp = cu_tree.splines.new('BEZIER'); _sp.bezier_points.add(5)
_sp.bezier_points.foreach_set('co', [7.319e-08, -0.8372, 10.38, -9.564e-07, -1.261, 10.53, -2.043e-06, -1.709, 10.54, -3.098e-06, -2.143, 10.43, -4.023e-06, -2.524, 10.19, -4.674e-06, -2.792, 9.836])
_sp.bezier_points.foreach_set('handle_left', [4.164e-07, -0.6959, 10.34, -6.132e-07, -1.12, 10.48, -1.681e-06, -1.56, 10.53, -2.746e-06, -1.998, 10.46, -3.715e-06, -2.397, 10.27, -4.457e-06, -2.703, 9.955])
_sp.bezier_points.foreach_set('handle_right', [-2.7e-07, -0.9786, 10.43, -1.319e-06, -1.41, 10.53, -2.395e-06, -1.854, 10.5, -3.407e-06, -2.27, 10.35, -4.24e-06, -2.614, 10.07, -4.891e-06, -2.882, 9.716])
for _p, _l, _r in zip(_sp.bezier_points, ['VECTOR', 'VECTOR', 'VECTOR', 'VECTOR', 'VECTOR', 'VECTOR'], ['VECTOR', 'VECTOR', 'VECTOR', 'VECTOR', 'VECTOR', 'VECTOR']): _p.handle_left_type = _l; _p.handle_right_type = _r
_sp.bezier_points.foreach_set('radius', [0.02261, 0.01809, 0.01357, 0.009046, 0.004523, 0.0])
_sp.resolution_u = 4
_sp = cu_tree.splines.new('BEZIER'); _sp.bezier_points.add(5)
_sp.bezier_points.foreach_set('co', [7.555e-08, -0.8642, 10.66, 0.2414, -0.598, 10.91, 0.4773, -0.3379, 11.17, 0.7241, -0.06575, 11.41, 0.9324, 0.1639, 11.71, 1.1, 0.349, 12.07])
_sp.bezier_points.foreach_set('handle_left', [-0.08048, -0.9529, 10.57, 0.161, -0.6867, 10.82, 0.3987, -0.4246, 11.08, 0.6418, -0.1565, 11.33, 0.863, 0.08736, 11.61, 1.044, 0.2873, 11.95])
_sp.bezier_points.foreach_set('handle_right', [0.08048, -0.7754, 10.74, 0.32, -0.5113, 10.99, 0.5596, -0.2472, 11.25, 0.7936, 0.0108, 11.51, 0.9884, 0.2256, 11.83, 1.156, 0.4106, 12.19])
for _p, _l, _r in zip(_sp.bezier_points, ['VECTOR', 'VECTOR', 'VECTOR', 'VECTOR', 'VECTOR', 'VECTOR'], ['VECTOR', 'VECTOR', 'VECTOR', 'VECTOR', 'VECTOR', 'VECTOR']): _p.handle_left_type = _l; _p.handle_right_type = _r
_sp.bezier_points.foreach_set('radius', [0.02202, 0.01761, 0.01321, 0.008807, 0.004403, 0.0])
_sp.resolution_u = 4
_sp = cu_tree.splines.new('BEZIER'); _sp.bezier_points.add(5)
_sp.bezier_points.foreach_set('co', [7.791e-08, -0.8911, 10.93, -0.3496, -0.9738, 11.16, -0.6745, -1.051, 11.43, -1.012, -1.13, 11.68, -1.335, -1.207, 11.95, -1.695, -1.292, 12.17])
_sp.bezier_points.foreach_set('handle_left', [0.1165, -0.8636, 10.85, -0.2331, -0.9463, 11.08, -0.5662, -1.025, 11.34, -0.8992, -1.104, 11.6, -1.227, -1.181, 11.86, -1.575, -1.264, 12.09])
_sp.bezier_points.foreach_set('handle_right', [-0.1165, -0.9187, 11.01, -0.4579, -0.9995, 11.25, -0.7868, -1.077, 11.51, -1.119, -1.156, 11.77, -1.455, -1.235, 12.02, -1.814, -1.32, 12.24])
for _p, _l, _r in zip(_sp.bezier_points, ['VECTOR', 'VECTOR', 'VECTOR', 'VECTOR', 'VECTOR', 'VECTOR'], ['VECTOR', 'VECTOR', 'VECTOR', 'VECTOR', 'VECTOR', 'VECTOR']): _p.handle_left_type = _l; _p.handle_right_type = _r
_sp.bezier_points.foreach_set('radius', [0.02142, 0.01714, 0.01285, 0.008569, 0.004285, 0.0])
_sp.resolution_u = 4
_sp = cu_tree.splines.new('BEZIER'); _sp.bezier_points.add(5)
_sp.bezier_points.foreach_set('co', [8.026e-08, -0.9181, 11.2, 0.3089, -1.12, 11.4, 0.6186, -1.321, 11.59, 0.9284, -1.523, 11.79, 1.258, -1.738, 11.93, 1.594, -1.957, 12.05])
_sp.bezier_points.foreach_set('handle_left', [-0.103, -0.851, 11.14, 0.2059, -1.052, 11.33, 0.5153, -1.254, 11.53, 0.8251, -1.456, 11.72, 1.148, -1.667, 11.88, 1.482, -1.884, 12.01])
_sp.bezier_points.foreach_set('handle_right', [0.103, -0.9852, 11.27, 0.4121, -1.187, 11.46, 0.7218, -1.389, 11.66, 1.038, -1.595, 11.84, 1.37, -1.811, 11.97, 1.705, -2.03, 12.09])
for _p, _l, _r in zip(_sp.bezier_points, ['VECTOR', 'VECTOR', 'VECTOR', 'VECTOR', 'VECTOR', 'VECTOR'], ['VECTOR', 'VECTOR', 'VECTOR', 'VECTOR', 'VECTOR', 'VECTOR']): _p.handle_left_type = _l; _p.handle_right_type = _r
_sp.bezier_points.foreach_set('radius', [0.02083, 0.01666, 0.0125, 0.008332, 0.004166, 0.0])
_sp.resolution_u = 4
_sp = cu_tree.splines.new('BEZIER'); _sp.bezier_points.add(5)
_sp.bezier_points.foreach_set('co', [8.262e-08, -0.9451, 11.48, -0.1152, -0.6552, 11.74, -0.206, -0.4266, 12.06, -0.284, -0.2304, 12.41, -0.3349, -0.1023, 12.8, -0.3481, -0.06919, 13.2])
_sp.bezier_points.foreach_set('handle_left', [0.03839, -1.042, 11.39, -0.07679, -0.7518, 11.65, -0.1758, -0.5028, 11.96, -0.258, -0.2958, 12.3, -0.318, -0.145, 12.67, -0.3437, -0.08021, 13.07])
_sp.bezier_points.foreach_set('handle_right', [-0.03839, -0.8485, 11.56, -0.1455, -0.579, 11.85, -0.232, -0.3612, 12.18, -0.301, -0.1877, 12.54, -0.3393, -0.09124, 12.93, -0.3525, -0.05816, 13.34])
for _p, _l, _r in zip(_sp.bezier_points, ['VECTOR', 'VECTOR', 'VECTOR', 'VECTOR', 'VECTOR', 'VECTOR'], ['VECTOR', 'VECTOR', 'VECTOR', 'VECTOR', 'VECTOR', 'VECTOR']): _p.handle_left_type = _l; _p.handle_right_type = _r
_sp.bezier_points.foreach_set('radius', [0.02024, 0.01619, 0.01215, 0.008097, 0.004048, 0.0])
_sp.resolution_u = 4
_sp = cu_tree.splines.new('BEZIER'); _sp.bezier_points.add(5)
_sp.bezier_points.foreach_set('co', [8.498e-08, -0.972, 11.75, -0.1057, -1.287, 11.97, -0.212, -1.603, 12.19, -0.3212, -1.928, 12.39, -0.4387, -2.277, 12.54, -0.5645, -2.652, 12.59])
_sp.bezier_points.foreach_set('handle_left', [0.03524, -0.8672, 11.68, -0.07047, -1.182, 11.9, -0.1765, -1.497, 12.11, -0.2848, -1.819, 12.32, -0.3995, -2.161, 12.49, -0.5226, -2.527, 12.57])
_sp.bezier_points.foreach_set('handle_right', [-0.03524, -1.077, 11.82, -0.1411, -1.392, 12.04, -0.2484, -1.711, 12.25, -0.3603, -2.044, 12.44, -0.4807, -2.402, 12.55, -0.6065, -2.777, 12.6])
for _p, _l, _r in zip(_sp.bezier_points, ['VECTOR', 'VECTOR', 'VECTOR', 'VECTOR', 'VECTOR', 'VECTOR'], ['VECTOR', 'VECTOR', 'VECTOR', 'VECTOR', 'VECTOR', 'VECTOR']): _p.handle_left_type = _l; _p.handle_right_type = _r
_sp.bezier_points.foreach_set('radius', [0.01966, 0.01572, 0.01179, 0.007862, 0.003931, 0.0])
_sp.resolution_u = 4
_sp = cu_tree.splines.new('BEZIER'); _sp.bezier_points.add(5)
_sp.bezier_points.foreach_set('co', [8.733e-08, -0.999, 12.02, 0.2335, -0.8894, 12.31, 0.4274, -0.7984, 12.64, 0.5889, -0.7227, 12.98, 0.7548, -0.6448, 13.32, 0.9348, -0.5604, 13.66])
_sp.bezier_points.foreach_set('handle_left', [-0.07785, -1.036, 11.92, 0.1557, -0.9259, 12.21, 0.3628, -0.8288, 12.53, 0.5351, -0.7479, 12.87, 0.6995, -0.6708, 13.21, 0.8748, -0.5886, 13.55])
_sp.bezier_points.foreach_set('handle_right', [0.07785, -0.9625, 12.12, 0.2982, -0.8591, 12.42, 0.4812, -0.7732, 12.75, 0.6442, -0.6967, 13.09, 0.8148, -0.6167, 13.43, 0.9947, -0.5323, 13.77])
for _p, _l, _r in zip(_sp.bezier_points, ['VECTOR', 'VECTOR', 'VECTOR', 'VECTOR', 'VECTOR', 'VECTOR'], ['VECTOR', 'VECTOR', 'VECTOR', 'VECTOR', 'VECTOR', 'VECTOR']): _p.handle_left_type = _l; _p.handle_right_type = _r
_sp.bezier_points.foreach_set('radius', [0.01907, 0.01526, 0.01144, 0.007629, 0.003814, 0.0])
_sp.resolution_u = 4
_sp = cu_tree.splines.new('BEZIER'); _sp.bezier_points.add(5)
_sp.bezier_points.foreach_set('co', [8.969e-08, -1.026, 12.29, -0.283, -1.005, 12.54, -0.5206, -0.9879, 12.84, -0.799, -0.9676, 13.09, -1.084, -0.9467, 13.34, -1.311, -0.9301, 13.64])
_sp.bezier_points.foreach_set('handle_left', [0.09433, -1.033, 12.21, -0.1887, -1.012, 12.46, -0.4414, -0.9937, 12.74, -0.7062, -0.9743, 13.01, -0.9889, -0.9537, 13.26, -1.235, -0.9357, 13.54])
_sp.bezier_points.foreach_set('handle_right', [-0.09433, -1.019, 12.38, -0.3622, -0.9995, 12.64, -0.6134, -0.9811, 12.92, -0.894, -0.9606, 13.18, -1.16, -0.9412, 13.44, -1.387, -0.9246, 13.75])
for _p, _l, _r in zip(_sp.bezier_points, ['VECTOR', 'VECTOR', 'VECTOR', 'VECTOR', 'VECTOR', 'VECTOR'], ['VECTOR', 'VECTOR', 'VECTOR', 'VECTOR', 'VECTOR', 'VECTOR']): _p.handle_left_type = _l; _p.handle_right_type = _r
_sp.bezier_points.foreach_set('radius', [0.01849, 0.01479, 0.0111, 0.007397, 0.003698, 0.0])
_sp.resolution_u = 4
_sp = cu_tree.splines.new('BEZIER'); _sp.bezier_points.add(5)
_sp.bezier_points.foreach_set('co', [9.205e-08, -1.053, 12.57, 0.1655, -1.278, 12.81, 0.3558, -1.537, 12.99, 0.5452, -1.794, 13.17, 0.746, -2.067, 13.32, 0.9456, -2.338, 13.47])
_sp.bezier_points.foreach_set('handle_left', [-0.05517, -0.9779, 12.49, 0.1103, -1.203, 12.73, 0.2924, -1.45, 12.93, 0.4821, -1.708, 13.11, 0.679, -1.976, 13.27, 0.8791, -2.248, 13.42])
_sp.bezier_points.foreach_set('handle_right', [0.05517, -1.128, 12.65, 0.2289, -1.364, 12.87, 0.4189, -1.622, 13.05, 0.6121, -1.885, 13.22, 0.8125, -2.157, 13.37, 1.012, -2.429, 13.52])
for _p, _l, _r in zip(_sp.bezier_points, ['VECTOR', 'VECTOR', 'VECTOR', 'VECTOR', 'VECTOR', 'VECTOR'], ['VECTOR', 'VECTOR', 'VECTOR', 'VECTOR', 'VECTOR', 'VECTOR']): _p.handle_left_type = _l; _p.handle_right_type = _r
_sp.bezier_points.foreach_set('radius', [0.01593, 0.01274, 0.009558, 0.006372, 0.003186, 0.0])
_sp.resolution_u = 4
_sp = cu_tree.splines.new('BEZIER'); _sp.bezier_points.add(5)
_sp.bezier_points.foreach_set('co', [9.44e-08, -1.08, 12.84, 8.307e-07, -0.953, 13.18, 1.482e-06, -0.8405, 13.52, 1.485e-06, -0.8384, 13.87, 1.475e-06, -0.8461, 14.23, 1.528e-06, -0.8063, 14.59])
_sp.bezier_points.foreach_set('handle_left', [-1.51e-07, -1.122, 12.73, 5.853e-07, -0.9953, 13.06, 1.265e-06, -0.878, 13.4, 1.484e-06, -0.8391, 13.76, 1.478e-06, -0.8435, 14.11, 1.51e-06, -0.8196, 14.47])
_sp.bezier_points.foreach_set('handle_right', [3.398e-07, -1.038, 12.95, 1.048e-06, -0.9155, 13.29, 1.483e-06, -0.8398, 13.64, 1.482e-06, -0.841, 13.99, 1.493e-06, -0.8328, 14.35, 1.545e-06, -0.793, 14.71])
for _p, _l, _r in zip(_sp.bezier_points, ['VECTOR', 'VECTOR', 'VECTOR', 'VECTOR', 'VECTOR', 'VECTOR'], ['VECTOR', 'VECTOR', 'VECTOR', 'VECTOR', 'VECTOR', 'VECTOR']): _p.handle_left_type = _l; _p.handle_right_type = _r
_sp.bezier_points.foreach_set('radius', [0.01195, 0.009558, 0.007168, 0.004779, 0.002389, 0.0])
_sp.resolution_u = 4
_sp = cu_tree.splines.new('BEZIER'); _sp.bezier_points.add(5)
_sp.bezier_points.foreach_set('co', [9.676e-08, -1.107, 13.11, -0.09057, -1.233, 13.43, -0.1306, -1.29, 13.77, -0.1538, -1.322, 14.11, -0.1756, -1.352, 14.46, -0.153, -1.321, 14.81])
_sp.bezier_points.foreach_set('handle_left', [0.03019, -1.065, 13.01, -0.06038, -1.191, 13.32, -0.1173, -1.271, 13.65, -0.1461, -1.311, 14.0, -0.1683, -1.342, 14.34, -0.1606, -1.331, 14.69])
_sp.bezier_points.foreach_set('handle_right', [-0.03019, -1.149, 13.22, -0.1039, -1.252, 13.54, -0.1384, -1.3, 13.88, -0.1611, -1.332, 14.23, -0.1681, -1.342, 14.58, -0.1455, -1.31, 14.92])
for _p, _l, _r in zip(_sp.bezier_points, ['VECTOR', 'VECTOR', 'VECTOR', 'VECTOR', 'VECTOR', 'VECTOR'], ['VECTOR', 'VECTOR', 'VECTOR', 'VECTOR', 'VECTOR', 'VECTOR']): _p.handle_left_type = _l; _p.handle_right_type = _r
_sp.bezier_points.foreach_set('radius', [0.007965, 0.006372, 0.004779, 0.003186, 0.001593, 0.0])
_sp.resolution_u = 4
_sp = cu_tree.splines.new('BEZIER'); _sp.bezier_points.add(5)
_sp.bezier_points.foreach_set('co', [9.912e-08, -1.134, 13.39, 0.2107, -1.129, 13.65, 0.3513, -1.126, 13.96, 0.4992, -1.123, 14.26, 0.5975, -1.121, 14.59, 0.6004, -1.121, 14.93])
_sp.bezier_points.foreach_set('handle_left', [-0.07022, -1.135, 13.3, 0.1404, -1.131, 13.56, 0.3044, -1.127, 13.86, 0.4499, -1.124, 14.16, 0.5647, -1.122, 14.48, 0.5994, -1.121, 14.81])
_sp.bezier_points.foreach_set('handle_right', [0.07022, -1.132, 13.47, 0.2575, -1.128, 13.75, 0.4006, -1.125, 14.06, 0.532, -1.123, 14.37, 0.5985, -1.121, 14.7, 0.6014, -1.121, 15.04])
for _p, _l, _r in zip(_sp.bezier_points, ['VECTOR', 'VECTOR', 'VECTOR', 'VECTOR', 'VECTOR', 'VECTOR'], ['VECTOR', 'VECTOR', 'VECTOR', 'VECTOR', 'VECTOR', 'VECTOR']): _p.handle_left_type = _l; _p.handle_right_type = _r
_sp.bezier_points.foreach_set('radius', [0.003982, 0.003186, 0.002389, 0.001593, 0.0007965, 0.0])
_sp.resolution_u = 4
cu_tree.materials.append(mat_material_003)
cu_tree.use_path_clamp = True
cu_tree.bevel_resolution = 0
cu_tree.bevel_depth = 1.0
cu_tree.resolution_u = 4
cu_tree.fill_mode = 'FULL'

# ---- objects
ob_tree = bpy.data.objects.new('tree', cu_tree)
ob_leaves = bpy.data.objects.new('leaves', me_leaves)

# ---- transforms, parenting, visibility, modifiers, constraints
ob_tree.location = (0.0, 0.0, 0.0)
ob_tree.lineart.crease_threshold = 0.0
ob_leaves.parent = ob_tree
ob_leaves.location = (0.0, 0.0, 0.0)
ob_leaves.lineart.crease_threshold = 0.0

# ---- collection membership
col_collection_1.objects.link(ob_tree)
col_collection_1.objects.link(ob_leaves)

# ---- scene / render settings (as saved in the file)
scene.frame_start = 1; scene.frame_end = 250; scene.frame_set(1)
scene.render.engine = 'CYCLES'
scene.render.resolution_percentage = 50
scene.render.dither_intensity = 0.0
scene.cycles.use_denoising = False
scene.cycles.samples = 10
scene.cycles.sampling_pattern = 'TABULATED_SOBOL'
scene.cycles.light_sampling_threshold = 0.0
scene.cycles.use_adaptive_sampling = False
scene.cycles.use_light_tree = False
scene.cycles.blur_glossy = 0.0
scene.cycles.pixel_filter_type = 'GAUSSIAN'
scene.cycles.sample_clamp_indirect = 0.0
scene.view_settings.view_transform = 'Standard'
bpy.context.view_layer.update()

# ---- added for rendering (the .blend has no active camera and no usable light): camera, sun
cam_auto = bpy.data.cameras.new('AutoCamera')
cam_auto.lens = 50.0
cam_auto.sensor_width = 36.0
cam_auto.clip_end = 1000.0
ob_auto_camera = bpy.data.objects.new('AutoCamera', cam_auto)
scene.collection.objects.link(ob_auto_camera)
ob_auto_camera.location = (16.9151, -20.4162, 20.1574)
ob_auto_camera.rotation_euler = (1.09748, -7.21219e-08, 0.694738)
scene.camera = ob_auto_camera
light_auto_sun = bpy.data.lights.new('AutoSun', 'SUN')
light_auto_sun.energy = 3.0
light_auto_sun.angle = 0.0523599
ob_auto_sun = bpy.data.objects.new('AutoSun', light_auto_sun)
scene.collection.objects.link(ob_auto_sun)
ob_auto_sun.rotation_euler = (0.872665, 0.174533, 0.523599)
bpy.context.view_layer.update()
